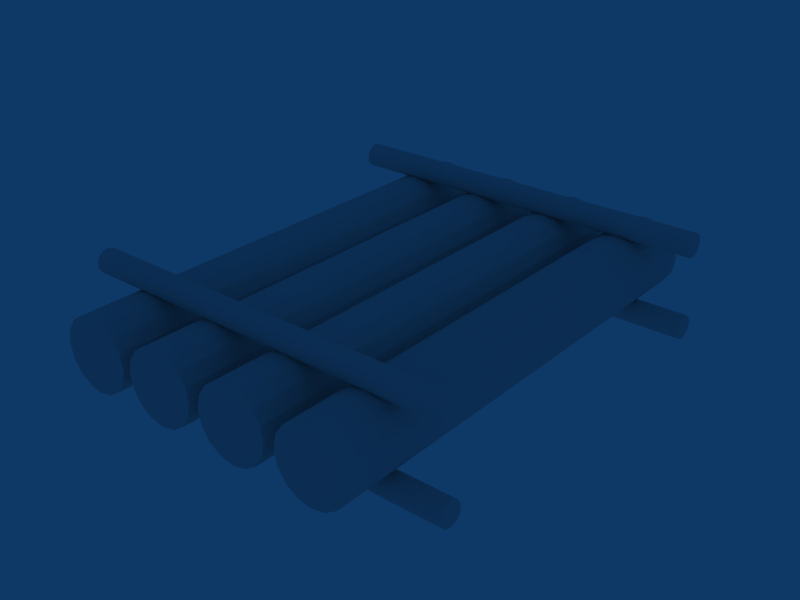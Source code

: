 # Source: raft.blend  (saved by Blender 2.42.0; exported with 4.5.12 LTS)
import bpy
from mathutils import Matrix  # noqa: F401  (used for matrix-valued properties, if any)

bpy.ops.wm.read_factory_settings(use_empty=True)
scene = bpy.context.scene
scene.name = 'Scene'

# ---- collections
col_collection_1 = bpy.data.collections.new('Collection 1'); scene.collection.children.link(col_collection_1)

# ---- world
world_world = bpy.data.worlds.new('World'); scene.world = world_world
world_world.color = (0.05656, 0.2208, 0.4)
world_world.use_sun_shadow = False
world_world.sun_shadow_jitter_overblur = 0.0
world_world.cycles.sampling_method = 'MANUAL'
world_world.cycles.sample_map_resolution = 256

# ---- meshes
me_cylinder_007 = bpy.data.meshes.new('Cylinder.007')
me_cylinder_007.from_pydata([(5.0, -0.5303, 0.5303), (5.0, -0.6929, 0.287), (5.0, -0.75, -1.144e-07), (5.0, -0.6929, -0.287), (5.0, -0.5303, -0.5303), (5.0, -0.287, -0.6929), (5.0, -3.318e-07, -0.75), (5.0, 0.287, -0.6929), (5.0, 0.5303, -0.5303), (5.0, 0.6929, -0.287), (5.0, 0.75, -7.266e-08), (5.0, 0.6929, 0.287), (5.0, 0.5303, 0.5303), (5.0, 0.287, 0.6929), (5.0, -7.073e-07, 0.75), (5.0, -0.287, 0.6929), (-5.0, -0.5303, 0.5303), (-5.0, -0.6929, 0.287), (-5.0, -0.75, -1.116e-06), (-5.0, -0.6929, -0.287), (-5.0, -0.5303, -0.5303), (-5.0, -0.287, -0.6929), (-5.0, 1.667e-06, -0.75), (-5.0, 0.287, -0.6929), (-5.0, 0.5303, -0.5303), (-5.0, 0.6929, -0.287), (-5.0, 0.75, 1.781e-06), (-5.0, 0.6929, 0.287), (-5.0, 0.5303, 0.5303), (-5.0, 0.287, 0.6929), (-5.0, -2.189e-06, 0.75), (-5.0, -0.287, 0.6929), (5.0, -2.186e-07, -8.16e-08), (-5.0, 2.186e-07, -1.472e-07)], [], [(32, 0, 1), (33, 17, 16), (32, 1, 2), (33, 18, 17), (32, 2, 3), (33, 19, 18), (32, 3, 4), (33, 20, 19), (32, 4, 5), (33, 21, 20), (32, 5, 6), (33, 22, 21), (32, 6, 7), (33, 23, 22), (32, 7, 8), (33, 24, 23), (32, 8, 9), (33, 25, 24), (32, 9, 10), (33, 26, 25), (32, 10, 11), (33, 27, 26), (32, 11, 12), (33, 28, 27), (32, 12, 13), (33, 29, 28), (32, 13, 14), (33, 30, 29), (32, 14, 15), (33, 31, 30), (15, 0, 32), (33, 16, 31), (0, 16, 17, 1), (1, 17, 18, 2), (2, 18, 19, 3), (3, 19, 20, 4), (4, 20, 21, 5), (5, 21, 22, 6), (6, 22, 23, 7), (7, 23, 24, 8), (8, 24, 25, 9), (9, 25, 26, 10), (10, 26, 27, 11), (11, 27, 28, 12), (12, 28, 29, 13), (13, 29, 30, 14), (14, 30, 31, 15), (16, 0, 15, 31)])
_uv = me_cylinder_007.uv_layers.new(name='UVMap')
_uv.uv.foreach_set('vector', [0.7502, 0.7533, 0.9239, 0.5796, 0.9772, 0.6593, 0.7472, 0.7502, 0.9712, 0.843, 0.9187, 0.9217, 0.7502, 0.7533, 0.9772, 0.6593, 0.9959, 0.7533, 0.7472, 0.7502, 0.9897, 0.7502, 0.9712, 0.843, 0.7502, 0.7533, 0.9959, 0.7533, 0.9772, 0.8473, 0.7472, 0.7502, 0.9712, 0.6574, 0.9897, 0.7502, 0.7502, 0.7533, 0.9772, 0.8473, 0.9239, 0.927, 0.7472, 0.7502, 0.9187, 0.5788, 0.9712, 0.6574, 0.7502, 0.7533, 0.9239, 0.927, 0.8443, 0.9803, 0.7472, 0.7502, 0.84, 0.5262, 0.9187, 0.5788, 0.7502, 0.7533, 0.8443, 0.9803, 0.7502, 0.999, 0.7472, 0.7502, 0.7472, 0.5078, 0.84, 0.5262, 0.7502, 0.7533, 0.7502, 0.999, 0.6562, 0.9803, 0.7472, 0.7502, 0.6544, 0.5262, 0.7472, 0.5078, 0.7502, 0.7533, 0.6562, 0.9803, 0.5765, 0.927, 0.7472, 0.7502, 0.5757, 0.5788, 0.6544, 0.5262, 0.7502, 0.7533, 0.5765, 0.927, 0.5233, 0.8473, 0.7472, 0.7502, 0.5232, 0.6574, 0.5757, 0.5788, 0.7502, 0.7533, 0.5233, 0.8473, 0.5046, 0.7533, 0.7472, 0.7502, 0.5047, 0.7502, 0.5232, 0.6574, 0.7502, 0.7533, 0.5046, 0.7533, 0.5233, 0.6593, 0.7472, 0.7502, 0.5232, 0.843, 0.5047, 0.7502, 0.7502, 0.7533, 0.5233, 0.6593, 0.5765, 0.5796, 0.7472, 0.7502, 0.5757, 0.9217, 0.5232, 0.843, 0.7502, 0.7533, 0.5765, 0.5796, 0.6562, 0.5263, 0.7472, 0.7502, 0.6544, 0.9743, 0.5757, 0.9217, 0.7502, 0.7533, 0.6562, 0.5263, 0.7502, 0.5076, 0.7472, 0.7502, 0.7472, 0.9927, 0.6544, 0.9743, 0.7502, 0.7533, 0.7502, 0.5076, 0.8443, 0.5263, 0.7472, 0.7502, 0.84, 0.9743, 0.7472, 0.9927, 0.8443, 0.5263, 0.9239, 0.5796, 0.7502, 0.7533, 0.7472, 0.7502, 0.9187, 0.9217, 0.84, 0.9743, 0.4316, 0.5068, 0.4316, 0.9885, 0.3991, 0.9885, 0.3991, 0.5068, 0.3991, 0.5068, 0.3991, 0.9885, 0.3666, 0.9885, 0.3666, 0.5068, 0.3666, 0.5068, 0.3666, 0.9885, 0.3341, 0.9885, 0.3341, 0.5068, 0.3341, 0.5068, 0.3341, 0.9885, 0.3016, 0.9885, 0.3016, 0.5068, 0.3016, 0.5068, 0.3016, 0.9885, 0.2691, 0.9885, 0.2691, 0.5068, 0.2691, 0.5068, 0.2691, 0.9885, 0.2366, 0.9885, 0.2366, 0.5068, 0.2366, 0.5068, 0.2366, 0.9885, 0.2041, 0.9885, 0.2041, 0.5068, 0.2041, 0.5068, 0.2041, 0.9885, 0.1716, 0.9885, 0.1716, 0.5068, 0.1716, 0.5068, 0.1716, 0.9885, 0.1391, 0.9885, 0.1391, 0.5068, 0.1391, 0.5068, 0.1391, 0.9885, 0.1066, 0.9885, 0.1066, 0.5068, 0.1066, 0.5068, 0.1066, 0.9885, 0.07405, 0.9885, 0.07405, 0.5068, 0.07405, 0.5068, 0.07405, 0.9885, 0.04155, 0.9885, 0.04155, 0.5068, 0.04155, 0.5068, 0.04155, 0.9885, 0.009052, 0.9885, 0.009051, 0.5068, 0.4269, 0.5074, 0.4269, 0.9878, 0.4632, 0.9878, 0.4632, 0.5074, 0.4966, 0.5068, 0.4966, 0.9885, 0.4641, 0.9885, 0.4641, 0.5068, 0.4316, 0.9885, 0.4316, 0.5068, 0.4641, 0.5068, 0.4641, 0.9885])
_ca = me_cylinder_007.color_attributes.new('Col', 'BYTE_COLOR', 'CORNER')
_ca.data.foreach_set('color', [1.0, 1.0, 1.0, 1.0, 1.0, 1.0, 1.0, 1.0, 1.0, 1.0, 1.0, 1.0, 1.0, 1.0, 1.0, 1.0, 1.0, 1.0, 1.0, 1.0, 1.0, 1.0, 1.0, 1.0, 1.0, 1.0, 1.0, 1.0, 1.0, 1.0, 1.0, 1.0, 1.0, 1.0, 1.0, 1.0, 1.0, 1.0, 1.0, 1.0, 1.0, 1.0, 1.0, 1.0, 1.0, 1.0, 1.0, 1.0, 1.0, 1.0, 1.0, 1.0, 1.0, 1.0, 1.0, 1.0, 1.0, 1.0, 1.0, 1.0, 1.0, 1.0, 1.0, 1.0, 1.0, 1.0, 1.0, 1.0, 1.0, 1.0, 1.0, 1.0, 1.0, 1.0, 1.0, 1.0, 1.0, 1.0, 1.0, 1.0, 1.0, 1.0, 1.0, 1.0, 1.0, 1.0, 1.0, 1.0, 1.0, 1.0, 1.0, 1.0, 1.0, 1.0, 1.0, 1.0, 1.0, 1.0, 1.0, 1.0, 1.0, 1.0, 1.0, 1.0, 1.0, 1.0, 1.0, 1.0, 1.0, 1.0, 1.0, 1.0, 1.0, 1.0, 1.0, 1.0, 1.0, 1.0, 1.0, 1.0, 1.0, 1.0, 1.0, 1.0, 1.0, 1.0, 1.0, 1.0, 1.0, 1.0, 1.0, 1.0, 1.0, 1.0, 1.0, 1.0, 1.0, 1.0, 1.0, 1.0, 1.0, 1.0, 1.0, 1.0, 1.0, 1.0, 1.0, 1.0, 1.0, 1.0, 1.0, 1.0, 1.0, 1.0, 1.0, 1.0, 1.0, 1.0, 1.0, 1.0, 1.0, 1.0, 1.0, 1.0, 1.0, 1.0, 1.0, 1.0, 1.0, 1.0, 1.0, 1.0, 1.0, 1.0, 1.0, 1.0, 1.0, 1.0, 1.0, 1.0, 1.0, 1.0, 1.0, 1.0, 1.0, 1.0, 1.0, 1.0, 1.0, 1.0, 1.0, 1.0, 1.0, 1.0, 1.0, 1.0, 1.0, 1.0, 1.0, 1.0, 1.0, 1.0, 1.0, 1.0, 1.0, 1.0, 1.0, 1.0, 1.0, 1.0, 1.0, 1.0, 1.0, 1.0, 1.0, 1.0, 1.0, 1.0, 1.0, 1.0, 1.0, 1.0, 1.0, 1.0, 1.0, 1.0, 1.0, 1.0, 1.0, 1.0, 1.0, 1.0, 1.0, 1.0, 1.0, 1.0, 1.0, 1.0, 1.0, 1.0, 1.0, 1.0, 1.0, 1.0, 1.0, 1.0, 1.0, 1.0, 1.0, 1.0, 1.0, 1.0, 1.0, 1.0, 1.0, 1.0, 1.0, 1.0, 1.0, 1.0, 1.0, 1.0, 1.0, 1.0, 1.0, 1.0, 1.0, 1.0, 1.0, 1.0, 1.0, 1.0, 1.0, 1.0, 1.0, 1.0, 1.0, 1.0, 1.0, 1.0, 1.0, 1.0, 1.0, 1.0, 1.0, 1.0, 1.0, 1.0, 1.0, 1.0, 1.0, 1.0, 1.0, 1.0, 1.0, 1.0, 1.0, 1.0, 1.0, 1.0, 1.0, 1.0, 1.0, 1.0, 1.0, 1.0, 1.0, 1.0, 1.0, 1.0, 1.0, 1.0, 1.0, 1.0, 1.0, 1.0, 1.0, 1.0, 1.0, 1.0, 1.0, 1.0, 1.0, 1.0, 1.0, 1.0, 1.0, 1.0, 1.0, 1.0, 1.0, 1.0, 1.0, 1.0, 1.0, 1.0, 1.0, 1.0, 1.0, 1.0, 1.0, 1.0, 1.0, 1.0, 1.0, 1.0, 1.0, 1.0, 1.0, 1.0, 1.0, 1.0, 1.0, 1.0, 1.0, 1.0, 1.0, 1.0, 1.0, 1.0, 1.0, 1.0, 1.0, 1.0, 1.0, 1.0, 1.0, 1.0, 1.0, 1.0, 1.0, 1.0, 1.0, 1.0, 1.0, 1.0, 1.0, 1.0, 1.0, 1.0, 1.0, 1.0, 1.0, 1.0, 1.0, 1.0, 1.0, 1.0, 1.0, 1.0, 1.0, 1.0, 1.0, 1.0, 1.0, 1.0, 1.0, 1.0, 1.0, 1.0, 1.0, 1.0, 1.0, 1.0, 1.0, 1.0, 1.0, 1.0, 1.0, 1.0, 1.0, 1.0, 1.0, 1.0, 1.0, 1.0, 1.0, 1.0, 1.0, 1.0, 1.0, 1.0, 1.0, 1.0, 1.0, 1.0, 1.0, 1.0, 1.0, 1.0, 1.0, 1.0, 1.0, 1.0, 1.0, 1.0, 1.0, 1.0, 1.0, 1.0, 1.0, 1.0, 1.0, 1.0, 1.0, 1.0, 1.0, 1.0, 1.0, 1.0, 1.0, 1.0, 1.0, 1.0, 1.0, 1.0, 1.0, 1.0, 1.0, 1.0, 1.0, 1.0, 1.0, 1.0, 1.0, 1.0, 1.0, 1.0, 1.0, 1.0, 1.0, 1.0, 1.0, 1.0, 1.0, 1.0, 1.0, 1.0, 1.0, 1.0, 1.0, 1.0, 1.0, 1.0, 1.0, 1.0, 1.0, 1.0, 1.0, 1.0, 1.0, 1.0, 1.0, 1.0, 1.0, 1.0, 1.0, 1.0, 1.0, 1.0, 1.0, 1.0, 1.0, 1.0, 1.0, 1.0, 1.0, 1.0, 1.0, 1.0, 1.0, 1.0, 1.0, 1.0, 1.0, 1.0, 1.0, 1.0, 1.0, 1.0, 1.0, 1.0, 1.0, 1.0, 1.0, 1.0, 1.0, 1.0, 1.0, 1.0, 1.0, 1.0, 1.0, 1.0, 1.0, 1.0, 1.0, 1.0, 1.0, 1.0, 1.0, 1.0, 1.0, 1.0, 1.0, 1.0, 1.0, 1.0, 1.0, 1.0, 1.0, 1.0, 1.0, 1.0, 1.0, 1.0, 1.0, 1.0, 1.0, 1.0, 1.0, 1.0, 1.0, 1.0, 1.0, 1.0, 1.0, 1.0, 1.0, 1.0, 1.0, 1.0, 1.0, 1.0, 1.0, 1.0, 1.0, 1.0, 1.0, 1.0, 1.0, 1.0, 1.0, 1.0, 1.0, 1.0, 1.0, 1.0, 1.0, 1.0, 1.0, 1.0, 1.0, 1.0, 1.0, 1.0, 1.0, 1.0, 1.0, 1.0, 1.0, 1.0, 1.0, 1.0, 1.0, 1.0, 1.0, 1.0, 1.0, 1.0, 1.0, 1.0, 1.0, 1.0, 1.0, 1.0, 1.0, 1.0, 1.0, 1.0, 1.0, 1.0, 1.0, 1.0, 1.0, 1.0, 1.0, 1.0, 1.0, 1.0, 1.0, 1.0, 1.0, 1.0, 1.0, 1.0, 1.0, 1.0, 1.0, 1.0])
me_cylinder_007.use_remesh_preserve_volume = False
me_cylinder_007.use_remesh_preserve_attributes = False
me_cylinder_007.use_mirror_vertex_groups = False
me_cylinder_007.update()
me_cylinder_006 = bpy.data.meshes.new('Cylinder.006')
me_cylinder_006.from_pydata([(5.0, -0.5303, 0.5303), (5.0, -0.6929, 0.287), (5.0, -0.75, -1.144e-07), (5.0, -0.6929, -0.287), (5.0, -0.5303, -0.5303), (5.0, -0.287, -0.6929), (5.0, -3.318e-07, -0.75), (5.0, 0.287, -0.6929), (5.0, 0.5303, -0.5303), (5.0, 0.6929, -0.287), (5.0, 0.75, -7.266e-08), (5.0, 0.6929, 0.287), (5.0, 0.5303, 0.5303), (5.0, 0.287, 0.6929), (5.0, -7.073e-07, 0.75), (5.0, -0.287, 0.6929), (-5.0, -0.5303, 0.5303), (-5.0, -0.6929, 0.287), (-5.0, -0.75, -1.116e-06), (-5.0, -0.6929, -0.287), (-5.0, -0.5303, -0.5303), (-5.0, -0.287, -0.6929), (-5.0, 1.667e-06, -0.75), (-5.0, 0.287, -0.6929), (-5.0, 0.5303, -0.5303), (-5.0, 0.6929, -0.287), (-5.0, 0.75, 1.781e-06), (-5.0, 0.6929, 0.287), (-5.0, 0.5303, 0.5303), (-5.0, 0.287, 0.6929), (-5.0, -2.189e-06, 0.75), (-5.0, -0.287, 0.6929), (5.0, -2.186e-07, -8.16e-08), (-5.0, 2.186e-07, -1.472e-07)], [], [(32, 0, 1), (33, 17, 16), (32, 1, 2), (33, 18, 17), (32, 2, 3), (33, 19, 18), (32, 3, 4), (33, 20, 19), (32, 4, 5), (33, 21, 20), (32, 5, 6), (33, 22, 21), (32, 6, 7), (33, 23, 22), (32, 7, 8), (33, 24, 23), (32, 8, 9), (33, 25, 24), (32, 9, 10), (33, 26, 25), (32, 10, 11), (33, 27, 26), (32, 11, 12), (33, 28, 27), (32, 12, 13), (33, 29, 28), (32, 13, 14), (33, 30, 29), (32, 14, 15), (33, 31, 30), (15, 0, 32), (33, 16, 31), (0, 16, 17, 1), (1, 17, 18, 2), (2, 18, 19, 3), (3, 19, 20, 4), (4, 20, 21, 5), (5, 21, 22, 6), (6, 22, 23, 7), (7, 23, 24, 8), (8, 24, 25, 9), (9, 25, 26, 10), (10, 26, 27, 11), (11, 27, 28, 12), (12, 28, 29, 13), (13, 29, 30, 14), (14, 30, 31, 15), (16, 0, 15, 31)])
_uv = me_cylinder_006.uv_layers.new(name='UVMap')
_uv.uv.foreach_set('vector', [0.7502, 0.7533, 0.9239, 0.5796, 0.9772, 0.6593, 0.7472, 0.7502, 0.9712, 0.843, 0.9187, 0.9217, 0.7502, 0.7533, 0.9772, 0.6593, 0.9959, 0.7533, 0.7472, 0.7502, 0.9897, 0.7502, 0.9712, 0.843, 0.7502, 0.7533, 0.9959, 0.7533, 0.9772, 0.8473, 0.7472, 0.7502, 0.9712, 0.6574, 0.9897, 0.7502, 0.7502, 0.7533, 0.9772, 0.8473, 0.9239, 0.927, 0.7472, 0.7502, 0.9187, 0.5788, 0.9712, 0.6574, 0.7502, 0.7533, 0.9239, 0.927, 0.8443, 0.9803, 0.7472, 0.7502, 0.84, 0.5262, 0.9187, 0.5788, 0.7502, 0.7533, 0.8443, 0.9803, 0.7502, 0.999, 0.7472, 0.7502, 0.7472, 0.5078, 0.84, 0.5262, 0.7502, 0.7533, 0.7502, 0.999, 0.6562, 0.9803, 0.7472, 0.7502, 0.6544, 0.5262, 0.7472, 0.5078, 0.7502, 0.7533, 0.6562, 0.9803, 0.5765, 0.927, 0.7472, 0.7502, 0.5757, 0.5788, 0.6544, 0.5262, 0.7502, 0.7533, 0.5765, 0.927, 0.5233, 0.8473, 0.7472, 0.7502, 0.5232, 0.6574, 0.5757, 0.5788, 0.7502, 0.7533, 0.5233, 0.8473, 0.5046, 0.7533, 0.7472, 0.7502, 0.5047, 0.7502, 0.5232, 0.6574, 0.7502, 0.7533, 0.5046, 0.7533, 0.5233, 0.6593, 0.7472, 0.7502, 0.5232, 0.843, 0.5047, 0.7502, 0.7502, 0.7533, 0.5233, 0.6593, 0.5765, 0.5796, 0.7472, 0.7502, 0.5757, 0.9217, 0.5232, 0.843, 0.7502, 0.7533, 0.5765, 0.5796, 0.6562, 0.5263, 0.7472, 0.7502, 0.6544, 0.9743, 0.5757, 0.9217, 0.7502, 0.7533, 0.6562, 0.5263, 0.7502, 0.5076, 0.7472, 0.7502, 0.7472, 0.9927, 0.6544, 0.9743, 0.7502, 0.7533, 0.7502, 0.5076, 0.8443, 0.5263, 0.7472, 0.7502, 0.84, 0.9743, 0.7472, 0.9927, 0.8443, 0.5263, 0.9239, 0.5796, 0.7502, 0.7533, 0.7472, 0.7502, 0.9187, 0.9217, 0.84, 0.9743, 0.4316, 0.5068, 0.4316, 0.9885, 0.3991, 0.9885, 0.3991, 0.5068, 0.3991, 0.5068, 0.3991, 0.9885, 0.3666, 0.9885, 0.3666, 0.5068, 0.3666, 0.5068, 0.3666, 0.9885, 0.3341, 0.9885, 0.3341, 0.5068, 0.3341, 0.5068, 0.3341, 0.9885, 0.3016, 0.9885, 0.3016, 0.5068, 0.3016, 0.5068, 0.3016, 0.9885, 0.2691, 0.9885, 0.2691, 0.5068, 0.2691, 0.5068, 0.2691, 0.9885, 0.2366, 0.9885, 0.2366, 0.5068, 0.2366, 0.5068, 0.2366, 0.9885, 0.2041, 0.9885, 0.2041, 0.5068, 0.2041, 0.5068, 0.2041, 0.9885, 0.1716, 0.9885, 0.1716, 0.5068, 0.1716, 0.5068, 0.1716, 0.9885, 0.1391, 0.9885, 0.1391, 0.5068, 0.1391, 0.5068, 0.1391, 0.9885, 0.1066, 0.9885, 0.1066, 0.5068, 0.1066, 0.5068, 0.1066, 0.9885, 0.07405, 0.9885, 0.07405, 0.5068, 0.07405, 0.5068, 0.07405, 0.9885, 0.04155, 0.9885, 0.04155, 0.5068, 0.04155, 0.5068, 0.04155, 0.9885, 0.009052, 0.9885, 0.009051, 0.5068, 0.4269, 0.5074, 0.4269, 0.9878, 0.4632, 0.9878, 0.4632, 0.5074, 0.4966, 0.5068, 0.4966, 0.9885, 0.4641, 0.9885, 0.4641, 0.5068, 0.4316, 0.9885, 0.4316, 0.5068, 0.4641, 0.5068, 0.4641, 0.9885])
_ca = me_cylinder_006.color_attributes.new('Col', 'BYTE_COLOR', 'CORNER')
_ca.data.foreach_set('color', [1.0, 1.0, 1.0, 1.0, 1.0, 1.0, 1.0, 1.0, 1.0, 1.0, 1.0, 1.0, 1.0, 1.0, 1.0, 1.0, 1.0, 1.0, 1.0, 1.0, 1.0, 1.0, 1.0, 1.0, 1.0, 1.0, 1.0, 1.0, 1.0, 1.0, 1.0, 1.0, 1.0, 1.0, 1.0, 1.0, 1.0, 1.0, 1.0, 1.0, 1.0, 1.0, 1.0, 1.0, 1.0, 1.0, 1.0, 1.0, 1.0, 1.0, 1.0, 1.0, 1.0, 1.0, 1.0, 1.0, 1.0, 1.0, 1.0, 1.0, 1.0, 1.0, 1.0, 1.0, 1.0, 1.0, 1.0, 1.0, 1.0, 1.0, 1.0, 1.0, 1.0, 1.0, 1.0, 1.0, 1.0, 1.0, 1.0, 1.0, 1.0, 1.0, 1.0, 1.0, 1.0, 1.0, 1.0, 1.0, 1.0, 1.0, 1.0, 1.0, 1.0, 1.0, 1.0, 1.0, 1.0, 1.0, 1.0, 1.0, 1.0, 1.0, 1.0, 1.0, 1.0, 1.0, 1.0, 1.0, 1.0, 1.0, 1.0, 1.0, 1.0, 1.0, 1.0, 1.0, 1.0, 1.0, 1.0, 1.0, 1.0, 1.0, 1.0, 1.0, 1.0, 1.0, 1.0, 1.0, 1.0, 1.0, 1.0, 1.0, 1.0, 1.0, 1.0, 1.0, 1.0, 1.0, 1.0, 1.0, 1.0, 1.0, 1.0, 1.0, 1.0, 1.0, 1.0, 1.0, 1.0, 1.0, 1.0, 1.0, 1.0, 1.0, 1.0, 1.0, 1.0, 1.0, 1.0, 1.0, 1.0, 1.0, 1.0, 1.0, 1.0, 1.0, 1.0, 1.0, 1.0, 1.0, 1.0, 1.0, 1.0, 1.0, 1.0, 1.0, 1.0, 1.0, 1.0, 1.0, 1.0, 1.0, 1.0, 1.0, 1.0, 1.0, 1.0, 1.0, 1.0, 1.0, 1.0, 1.0, 1.0, 1.0, 1.0, 1.0, 1.0, 1.0, 1.0, 1.0, 1.0, 1.0, 1.0, 1.0, 1.0, 1.0, 1.0, 1.0, 1.0, 1.0, 1.0, 1.0, 1.0, 1.0, 1.0, 1.0, 1.0, 1.0, 1.0, 1.0, 1.0, 1.0, 1.0, 1.0, 1.0, 1.0, 1.0, 1.0, 1.0, 1.0, 1.0, 1.0, 1.0, 1.0, 1.0, 1.0, 1.0, 1.0, 1.0, 1.0, 1.0, 1.0, 1.0, 1.0, 1.0, 1.0, 1.0, 1.0, 1.0, 1.0, 1.0, 1.0, 1.0, 1.0, 1.0, 1.0, 1.0, 1.0, 1.0, 1.0, 1.0, 1.0, 1.0, 1.0, 1.0, 1.0, 1.0, 1.0, 1.0, 1.0, 1.0, 1.0, 1.0, 1.0, 1.0, 1.0, 1.0, 1.0, 1.0, 1.0, 1.0, 1.0, 1.0, 1.0, 1.0, 1.0, 1.0, 1.0, 1.0, 1.0, 1.0, 1.0, 1.0, 1.0, 1.0, 1.0, 1.0, 1.0, 1.0, 1.0, 1.0, 1.0, 1.0, 1.0, 1.0, 1.0, 1.0, 1.0, 1.0, 1.0, 1.0, 1.0, 1.0, 1.0, 1.0, 1.0, 1.0, 1.0, 1.0, 1.0, 1.0, 1.0, 1.0, 1.0, 1.0, 1.0, 1.0, 1.0, 1.0, 1.0, 1.0, 1.0, 1.0, 1.0, 1.0, 1.0, 1.0, 1.0, 1.0, 1.0, 1.0, 1.0, 1.0, 1.0, 1.0, 1.0, 1.0, 1.0, 1.0, 1.0, 1.0, 1.0, 1.0, 1.0, 1.0, 1.0, 1.0, 1.0, 1.0, 1.0, 1.0, 1.0, 1.0, 1.0, 1.0, 1.0, 1.0, 1.0, 1.0, 1.0, 1.0, 1.0, 1.0, 1.0, 1.0, 1.0, 1.0, 1.0, 1.0, 1.0, 1.0, 1.0, 1.0, 1.0, 1.0, 1.0, 1.0, 1.0, 1.0, 1.0, 1.0, 1.0, 1.0, 1.0, 1.0, 1.0, 1.0, 1.0, 1.0, 1.0, 1.0, 1.0, 1.0, 1.0, 1.0, 1.0, 1.0, 1.0, 1.0, 1.0, 1.0, 1.0, 1.0, 1.0, 1.0, 1.0, 1.0, 1.0, 1.0, 1.0, 1.0, 1.0, 1.0, 1.0, 1.0, 1.0, 1.0, 1.0, 1.0, 1.0, 1.0, 1.0, 1.0, 1.0, 1.0, 1.0, 1.0, 1.0, 1.0, 1.0, 1.0, 1.0, 1.0, 1.0, 1.0, 1.0, 1.0, 1.0, 1.0, 1.0, 1.0, 1.0, 1.0, 1.0, 1.0, 1.0, 1.0, 1.0, 1.0, 1.0, 1.0, 1.0, 1.0, 1.0, 1.0, 1.0, 1.0, 1.0, 1.0, 1.0, 1.0, 1.0, 1.0, 1.0, 1.0, 1.0, 1.0, 1.0, 1.0, 1.0, 1.0, 1.0, 1.0, 1.0, 1.0, 1.0, 1.0, 1.0, 1.0, 1.0, 1.0, 1.0, 1.0, 1.0, 1.0, 1.0, 1.0, 1.0, 1.0, 1.0, 1.0, 1.0, 1.0, 1.0, 1.0, 1.0, 1.0, 1.0, 1.0, 1.0, 1.0, 1.0, 1.0, 1.0, 1.0, 1.0, 1.0, 1.0, 1.0, 1.0, 1.0, 1.0, 1.0, 1.0, 1.0, 1.0, 1.0, 1.0, 1.0, 1.0, 1.0, 1.0, 1.0, 1.0, 1.0, 1.0, 1.0, 1.0, 1.0, 1.0, 1.0, 1.0, 1.0, 1.0, 1.0, 1.0, 1.0, 1.0, 1.0, 1.0, 1.0, 1.0, 1.0, 1.0, 1.0, 1.0, 1.0, 1.0, 1.0, 1.0, 1.0, 1.0, 1.0, 1.0, 1.0, 1.0, 1.0, 1.0, 1.0, 1.0, 1.0, 1.0, 1.0, 1.0, 1.0, 1.0, 1.0, 1.0, 1.0, 1.0, 1.0, 1.0, 1.0, 1.0, 1.0, 1.0, 1.0, 1.0, 1.0, 1.0, 1.0, 1.0, 1.0, 1.0, 1.0, 1.0, 1.0, 1.0, 1.0, 1.0, 1.0, 1.0, 1.0, 1.0, 1.0, 1.0, 1.0, 1.0, 1.0, 1.0, 1.0, 1.0, 1.0, 1.0, 1.0, 1.0, 1.0, 1.0, 1.0, 1.0, 1.0, 1.0, 1.0, 1.0, 1.0, 1.0, 1.0, 1.0, 1.0, 1.0, 1.0, 1.0, 1.0, 1.0, 1.0, 1.0, 1.0, 1.0, 1.0, 1.0])
me_cylinder_006.use_remesh_preserve_volume = False
me_cylinder_006.use_remesh_preserve_attributes = False
me_cylinder_006.use_mirror_vertex_groups = False
me_cylinder_006.update()
me_cylinder_005 = bpy.data.meshes.new('Cylinder.005')
me_cylinder_005.from_pydata([(5.0, -0.5303, 0.5303), (5.0, -0.6929, 0.287), (5.0, -0.75, -1.144e-07), (5.0, -0.6929, -0.287), (5.0, -0.5303, -0.5303), (5.0, -0.287, -0.6929), (5.0, -3.318e-07, -0.75), (5.0, 0.287, -0.6929), (5.0, 0.5303, -0.5303), (5.0, 0.6929, -0.287), (5.0, 0.75, -7.266e-08), (5.0, 0.6929, 0.287), (5.0, 0.5303, 0.5303), (5.0, 0.287, 0.6929), (5.0, -7.073e-07, 0.75), (5.0, -0.287, 0.6929), (-5.0, -0.5303, 0.5303), (-5.0, -0.6929, 0.287), (-5.0, -0.75, -1.116e-06), (-5.0, -0.6929, -0.287), (-5.0, -0.5303, -0.5303), (-5.0, -0.287, -0.6929), (-5.0, 1.667e-06, -0.75), (-5.0, 0.287, -0.6929), (-5.0, 0.5303, -0.5303), (-5.0, 0.6929, -0.287), (-5.0, 0.75, 1.781e-06), (-5.0, 0.6929, 0.287), (-5.0, 0.5303, 0.5303), (-5.0, 0.287, 0.6929), (-5.0, -2.189e-06, 0.75), (-5.0, -0.287, 0.6929), (5.0, -2.186e-07, -8.16e-08), (-5.0, 2.186e-07, -1.472e-07)], [], [(32, 0, 1), (33, 17, 16), (32, 1, 2), (33, 18, 17), (32, 2, 3), (33, 19, 18), (32, 3, 4), (33, 20, 19), (32, 4, 5), (33, 21, 20), (32, 5, 6), (33, 22, 21), (32, 6, 7), (33, 23, 22), (32, 7, 8), (33, 24, 23), (32, 8, 9), (33, 25, 24), (32, 9, 10), (33, 26, 25), (32, 10, 11), (33, 27, 26), (32, 11, 12), (33, 28, 27), (32, 12, 13), (33, 29, 28), (32, 13, 14), (33, 30, 29), (32, 14, 15), (33, 31, 30), (15, 0, 32), (33, 16, 31), (0, 16, 17, 1), (1, 17, 18, 2), (2, 18, 19, 3), (3, 19, 20, 4), (4, 20, 21, 5), (5, 21, 22, 6), (6, 22, 23, 7), (7, 23, 24, 8), (8, 24, 25, 9), (9, 25, 26, 10), (10, 26, 27, 11), (11, 27, 28, 12), (12, 28, 29, 13), (13, 29, 30, 14), (14, 30, 31, 15), (16, 0, 15, 31)])
_uv = me_cylinder_005.uv_layers.new(name='UVMap')
_uv.uv.foreach_set('vector', [0.7502, 0.7533, 0.9239, 0.5796, 0.9772, 0.6593, 0.7472, 0.7502, 0.9712, 0.843, 0.9187, 0.9217, 0.7502, 0.7533, 0.9772, 0.6593, 0.9959, 0.7533, 0.7472, 0.7502, 0.9897, 0.7502, 0.9712, 0.843, 0.7502, 0.7533, 0.9959, 0.7533, 0.9772, 0.8473, 0.7472, 0.7502, 0.9712, 0.6574, 0.9897, 0.7502, 0.7502, 0.7533, 0.9772, 0.8473, 0.9239, 0.927, 0.7472, 0.7502, 0.9187, 0.5788, 0.9712, 0.6574, 0.7502, 0.7533, 0.9239, 0.927, 0.8443, 0.9803, 0.7472, 0.7502, 0.84, 0.5262, 0.9187, 0.5788, 0.7502, 0.7533, 0.8443, 0.9803, 0.7502, 0.999, 0.7472, 0.7502, 0.7472, 0.5078, 0.84, 0.5262, 0.7502, 0.7533, 0.7502, 0.999, 0.6562, 0.9803, 0.7472, 0.7502, 0.6544, 0.5262, 0.7472, 0.5078, 0.7502, 0.7533, 0.6562, 0.9803, 0.5765, 0.927, 0.7472, 0.7502, 0.5757, 0.5788, 0.6544, 0.5262, 0.7502, 0.7533, 0.5765, 0.927, 0.5233, 0.8473, 0.7472, 0.7502, 0.5232, 0.6574, 0.5757, 0.5788, 0.7502, 0.7533, 0.5233, 0.8473, 0.5046, 0.7533, 0.7472, 0.7502, 0.5047, 0.7502, 0.5232, 0.6574, 0.7502, 0.7533, 0.5046, 0.7533, 0.5233, 0.6593, 0.7472, 0.7502, 0.5232, 0.843, 0.5047, 0.7502, 0.7502, 0.7533, 0.5233, 0.6593, 0.5765, 0.5796, 0.7472, 0.7502, 0.5757, 0.9217, 0.5232, 0.843, 0.7502, 0.7533, 0.5765, 0.5796, 0.6562, 0.5263, 0.7472, 0.7502, 0.6544, 0.9743, 0.5757, 0.9217, 0.7502, 0.7533, 0.6562, 0.5263, 0.7502, 0.5076, 0.7472, 0.7502, 0.7472, 0.9927, 0.6544, 0.9743, 0.7502, 0.7533, 0.7502, 0.5076, 0.8443, 0.5263, 0.7472, 0.7502, 0.84, 0.9743, 0.7472, 0.9927, 0.8443, 0.5263, 0.9239, 0.5796, 0.7502, 0.7533, 0.7472, 0.7502, 0.9187, 0.9217, 0.84, 0.9743, 0.4316, 0.5068, 0.4316, 0.9885, 0.3991, 0.9885, 0.3991, 0.5068, 0.3991, 0.5068, 0.3991, 0.9885, 0.3666, 0.9885, 0.3666, 0.5068, 0.3666, 0.5068, 0.3666, 0.9885, 0.3341, 0.9885, 0.3341, 0.5068, 0.3341, 0.5068, 0.3341, 0.9885, 0.3016, 0.9885, 0.3016, 0.5068, 0.3016, 0.5068, 0.3016, 0.9885, 0.2691, 0.9885, 0.2691, 0.5068, 0.2691, 0.5068, 0.2691, 0.9885, 0.2366, 0.9885, 0.2366, 0.5068, 0.2366, 0.5068, 0.2366, 0.9885, 0.2041, 0.9885, 0.2041, 0.5068, 0.2041, 0.5068, 0.2041, 0.9885, 0.1716, 0.9885, 0.1716, 0.5068, 0.1716, 0.5068, 0.1716, 0.9885, 0.1391, 0.9885, 0.1391, 0.5068, 0.1391, 0.5068, 0.1391, 0.9885, 0.1066, 0.9885, 0.1066, 0.5068, 0.1066, 0.5068, 0.1066, 0.9885, 0.07405, 0.9885, 0.07405, 0.5068, 0.07405, 0.5068, 0.07405, 0.9885, 0.04155, 0.9885, 0.04155, 0.5068, 0.04155, 0.5068, 0.04155, 0.9885, 0.009052, 0.9885, 0.009051, 0.5068, 0.4269, 0.5074, 0.4269, 0.9878, 0.4632, 0.9878, 0.4632, 0.5074, 0.4966, 0.5068, 0.4966, 0.9885, 0.4641, 0.9885, 0.4641, 0.5068, 0.4316, 0.9885, 0.4316, 0.5068, 0.4641, 0.5068, 0.4641, 0.9885])
_ca = me_cylinder_005.color_attributes.new('Col', 'BYTE_COLOR', 'CORNER')
_ca.data.foreach_set('color', [1.0, 1.0, 1.0, 1.0, 1.0, 1.0, 1.0, 1.0, 1.0, 1.0, 1.0, 1.0, 1.0, 1.0, 1.0, 1.0, 1.0, 1.0, 1.0, 1.0, 1.0, 1.0, 1.0, 1.0, 1.0, 1.0, 1.0, 1.0, 1.0, 1.0, 1.0, 1.0, 1.0, 1.0, 1.0, 1.0, 1.0, 1.0, 1.0, 1.0, 1.0, 1.0, 1.0, 1.0, 1.0, 1.0, 1.0, 1.0, 1.0, 1.0, 1.0, 1.0, 1.0, 1.0, 1.0, 1.0, 1.0, 1.0, 1.0, 1.0, 1.0, 1.0, 1.0, 1.0, 1.0, 1.0, 1.0, 1.0, 1.0, 1.0, 1.0, 1.0, 1.0, 1.0, 1.0, 1.0, 1.0, 1.0, 1.0, 1.0, 1.0, 1.0, 1.0, 1.0, 1.0, 1.0, 1.0, 1.0, 1.0, 1.0, 1.0, 1.0, 1.0, 1.0, 1.0, 1.0, 1.0, 1.0, 1.0, 1.0, 1.0, 1.0, 1.0, 1.0, 1.0, 1.0, 1.0, 1.0, 1.0, 1.0, 1.0, 1.0, 1.0, 1.0, 1.0, 1.0, 1.0, 1.0, 1.0, 1.0, 1.0, 1.0, 1.0, 1.0, 1.0, 1.0, 1.0, 1.0, 1.0, 1.0, 1.0, 1.0, 1.0, 1.0, 1.0, 1.0, 1.0, 1.0, 1.0, 1.0, 1.0, 1.0, 1.0, 1.0, 1.0, 1.0, 1.0, 1.0, 1.0, 1.0, 1.0, 1.0, 1.0, 1.0, 1.0, 1.0, 1.0, 1.0, 1.0, 1.0, 1.0, 1.0, 1.0, 1.0, 1.0, 1.0, 1.0, 1.0, 1.0, 1.0, 1.0, 1.0, 1.0, 1.0, 1.0, 1.0, 1.0, 1.0, 1.0, 1.0, 1.0, 1.0, 1.0, 1.0, 1.0, 1.0, 1.0, 1.0, 1.0, 1.0, 1.0, 1.0, 1.0, 1.0, 1.0, 1.0, 1.0, 1.0, 1.0, 1.0, 1.0, 1.0, 1.0, 1.0, 1.0, 1.0, 1.0, 1.0, 1.0, 1.0, 1.0, 1.0, 1.0, 1.0, 1.0, 1.0, 1.0, 1.0, 1.0, 1.0, 1.0, 1.0, 1.0, 1.0, 1.0, 1.0, 1.0, 1.0, 1.0, 1.0, 1.0, 1.0, 1.0, 1.0, 1.0, 1.0, 1.0, 1.0, 1.0, 1.0, 1.0, 1.0, 1.0, 1.0, 1.0, 1.0, 1.0, 1.0, 1.0, 1.0, 1.0, 1.0, 1.0, 1.0, 1.0, 1.0, 1.0, 1.0, 1.0, 1.0, 1.0, 1.0, 1.0, 1.0, 1.0, 1.0, 1.0, 1.0, 1.0, 1.0, 1.0, 1.0, 1.0, 1.0, 1.0, 1.0, 1.0, 1.0, 1.0, 1.0, 1.0, 1.0, 1.0, 1.0, 1.0, 1.0, 1.0, 1.0, 1.0, 1.0, 1.0, 1.0, 1.0, 1.0, 1.0, 1.0, 1.0, 1.0, 1.0, 1.0, 1.0, 1.0, 1.0, 1.0, 1.0, 1.0, 1.0, 1.0, 1.0, 1.0, 1.0, 1.0, 1.0, 1.0, 1.0, 1.0, 1.0, 1.0, 1.0, 1.0, 1.0, 1.0, 1.0, 1.0, 1.0, 1.0, 1.0, 1.0, 1.0, 1.0, 1.0, 1.0, 1.0, 1.0, 1.0, 1.0, 1.0, 1.0, 1.0, 1.0, 1.0, 1.0, 1.0, 1.0, 1.0, 1.0, 1.0, 1.0, 1.0, 1.0, 1.0, 1.0, 1.0, 1.0, 1.0, 1.0, 1.0, 1.0, 1.0, 1.0, 1.0, 1.0, 1.0, 1.0, 1.0, 1.0, 1.0, 1.0, 1.0, 1.0, 1.0, 1.0, 1.0, 1.0, 1.0, 1.0, 1.0, 1.0, 1.0, 1.0, 1.0, 1.0, 1.0, 1.0, 1.0, 1.0, 1.0, 1.0, 1.0, 1.0, 1.0, 1.0, 1.0, 1.0, 1.0, 1.0, 1.0, 1.0, 1.0, 1.0, 1.0, 1.0, 1.0, 1.0, 1.0, 1.0, 1.0, 1.0, 1.0, 1.0, 1.0, 1.0, 1.0, 1.0, 1.0, 1.0, 1.0, 1.0, 1.0, 1.0, 1.0, 1.0, 1.0, 1.0, 1.0, 1.0, 1.0, 1.0, 1.0, 1.0, 1.0, 1.0, 1.0, 1.0, 1.0, 1.0, 1.0, 1.0, 1.0, 1.0, 1.0, 1.0, 1.0, 1.0, 1.0, 1.0, 1.0, 1.0, 1.0, 1.0, 1.0, 1.0, 1.0, 1.0, 1.0, 1.0, 1.0, 1.0, 1.0, 1.0, 1.0, 1.0, 1.0, 1.0, 1.0, 1.0, 1.0, 1.0, 1.0, 1.0, 1.0, 1.0, 1.0, 1.0, 1.0, 1.0, 1.0, 1.0, 1.0, 1.0, 1.0, 1.0, 1.0, 1.0, 1.0, 1.0, 1.0, 1.0, 1.0, 1.0, 1.0, 1.0, 1.0, 1.0, 1.0, 1.0, 1.0, 1.0, 1.0, 1.0, 1.0, 1.0, 1.0, 1.0, 1.0, 1.0, 1.0, 1.0, 1.0, 1.0, 1.0, 1.0, 1.0, 1.0, 1.0, 1.0, 1.0, 1.0, 1.0, 1.0, 1.0, 1.0, 1.0, 1.0, 1.0, 1.0, 1.0, 1.0, 1.0, 1.0, 1.0, 1.0, 1.0, 1.0, 1.0, 1.0, 1.0, 1.0, 1.0, 1.0, 1.0, 1.0, 1.0, 1.0, 1.0, 1.0, 1.0, 1.0, 1.0, 1.0, 1.0, 1.0, 1.0, 1.0, 1.0, 1.0, 1.0, 1.0, 1.0, 1.0, 1.0, 1.0, 1.0, 1.0, 1.0, 1.0, 1.0, 1.0, 1.0, 1.0, 1.0, 1.0, 1.0, 1.0, 1.0, 1.0, 1.0, 1.0, 1.0, 1.0, 1.0, 1.0, 1.0, 1.0, 1.0, 1.0, 1.0, 1.0, 1.0, 1.0, 1.0, 1.0, 1.0, 1.0, 1.0, 1.0, 1.0, 1.0, 1.0, 1.0, 1.0, 1.0, 1.0, 1.0, 1.0, 1.0, 1.0, 1.0, 1.0, 1.0, 1.0, 1.0, 1.0, 1.0, 1.0, 1.0, 1.0, 1.0, 1.0, 1.0, 1.0, 1.0, 1.0, 1.0, 1.0, 1.0, 1.0, 1.0, 1.0, 1.0, 1.0, 1.0, 1.0, 1.0, 1.0, 1.0, 1.0, 1.0, 1.0, 1.0])
me_cylinder_005.use_remesh_preserve_volume = False
me_cylinder_005.use_remesh_preserve_attributes = False
me_cylinder_005.use_mirror_vertex_groups = False
me_cylinder_005.update()
me_cylinder_004 = bpy.data.meshes.new('Cylinder.004')
me_cylinder_004.from_pydata([(5.0, -0.5303, 0.5303), (5.0, -0.6929, 0.287), (5.0, -0.75, -1.144e-07), (5.0, -0.6929, -0.287), (5.0, -0.5303, -0.5303), (5.0, -0.287, -0.6929), (5.0, -3.318e-07, -0.75), (5.0, 0.287, -0.6929), (5.0, 0.5303, -0.5303), (5.0, 0.6929, -0.287), (5.0, 0.75, -7.266e-08), (5.0, 0.6929, 0.287), (5.0, 0.5303, 0.5303), (5.0, 0.287, 0.6929), (5.0, -7.073e-07, 0.75), (5.0, -0.287, 0.6929), (-5.0, -0.5303, 0.5303), (-5.0, -0.6929, 0.287), (-5.0, -0.75, -1.116e-06), (-5.0, -0.6929, -0.287), (-5.0, -0.5303, -0.5303), (-5.0, -0.287, -0.6929), (-5.0, 1.667e-06, -0.75), (-5.0, 0.287, -0.6929), (-5.0, 0.5303, -0.5303), (-5.0, 0.6929, -0.287), (-5.0, 0.75, 1.781e-06), (-5.0, 0.6929, 0.287), (-5.0, 0.5303, 0.5303), (-5.0, 0.287, 0.6929), (-5.0, -2.189e-06, 0.75), (-5.0, -0.287, 0.6929), (5.0, -2.186e-07, -8.16e-08), (-5.0, 2.186e-07, -1.472e-07)], [], [(32, 0, 1), (33, 17, 16), (32, 1, 2), (33, 18, 17), (32, 2, 3), (33, 19, 18), (32, 3, 4), (33, 20, 19), (32, 4, 5), (33, 21, 20), (32, 5, 6), (33, 22, 21), (32, 6, 7), (33, 23, 22), (32, 7, 8), (33, 24, 23), (32, 8, 9), (33, 25, 24), (32, 9, 10), (33, 26, 25), (32, 10, 11), (33, 27, 26), (32, 11, 12), (33, 28, 27), (32, 12, 13), (33, 29, 28), (32, 13, 14), (33, 30, 29), (32, 14, 15), (33, 31, 30), (15, 0, 32), (33, 16, 31), (0, 16, 17, 1), (1, 17, 18, 2), (2, 18, 19, 3), (3, 19, 20, 4), (4, 20, 21, 5), (5, 21, 22, 6), (6, 22, 23, 7), (7, 23, 24, 8), (8, 24, 25, 9), (9, 25, 26, 10), (10, 26, 27, 11), (11, 27, 28, 12), (12, 28, 29, 13), (13, 29, 30, 14), (14, 30, 31, 15), (16, 0, 15, 31)])
_uv = me_cylinder_004.uv_layers.new(name='UVMap')
_uv.uv.foreach_set('vector', [0.7502, 0.7533, 0.9239, 0.5796, 0.9772, 0.6593, 0.7472, 0.7502, 0.9712, 0.843, 0.9187, 0.9217, 0.7502, 0.7533, 0.9772, 0.6593, 0.9959, 0.7533, 0.7472, 0.7502, 0.9897, 0.7502, 0.9712, 0.843, 0.7502, 0.7533, 0.9959, 0.7533, 0.9772, 0.8473, 0.7472, 0.7502, 0.9712, 0.6574, 0.9897, 0.7502, 0.7502, 0.7533, 0.9772, 0.8473, 0.9239, 0.927, 0.7472, 0.7502, 0.9187, 0.5788, 0.9712, 0.6574, 0.7502, 0.7533, 0.9239, 0.927, 0.8443, 0.9803, 0.7472, 0.7502, 0.84, 0.5262, 0.9187, 0.5788, 0.7502, 0.7533, 0.8443, 0.9803, 0.7502, 0.999, 0.7472, 0.7502, 0.7472, 0.5078, 0.84, 0.5262, 0.7502, 0.7533, 0.7502, 0.999, 0.6562, 0.9803, 0.7472, 0.7502, 0.6544, 0.5262, 0.7472, 0.5078, 0.7502, 0.7533, 0.6562, 0.9803, 0.5765, 0.927, 0.7472, 0.7502, 0.5757, 0.5788, 0.6544, 0.5262, 0.7502, 0.7533, 0.5765, 0.927, 0.5233, 0.8473, 0.7472, 0.7502, 0.5232, 0.6574, 0.5757, 0.5788, 0.7502, 0.7533, 0.5233, 0.8473, 0.5046, 0.7533, 0.7472, 0.7502, 0.5047, 0.7502, 0.5232, 0.6574, 0.7502, 0.7533, 0.5046, 0.7533, 0.5233, 0.6593, 0.7472, 0.7502, 0.5232, 0.843, 0.5047, 0.7502, 0.7502, 0.7533, 0.5233, 0.6593, 0.5765, 0.5796, 0.7472, 0.7502, 0.5757, 0.9217, 0.5232, 0.843, 0.7502, 0.7533, 0.5765, 0.5796, 0.6562, 0.5263, 0.7472, 0.7502, 0.6544, 0.9743, 0.5757, 0.9217, 0.7502, 0.7533, 0.6562, 0.5263, 0.7502, 0.5076, 0.7472, 0.7502, 0.7472, 0.9927, 0.6544, 0.9743, 0.7502, 0.7533, 0.7502, 0.5076, 0.8443, 0.5263, 0.7472, 0.7502, 0.84, 0.9743, 0.7472, 0.9927, 0.8443, 0.5263, 0.9239, 0.5796, 0.7502, 0.7533, 0.7472, 0.7502, 0.9187, 0.9217, 0.84, 0.9743, 0.4316, 0.5068, 0.4316, 0.9885, 0.3991, 0.9885, 0.3991, 0.5068, 0.3991, 0.5068, 0.3991, 0.9885, 0.3666, 0.9885, 0.3666, 0.5068, 0.3666, 0.5068, 0.3666, 0.9885, 0.3341, 0.9885, 0.3341, 0.5068, 0.3341, 0.5068, 0.3341, 0.9885, 0.3016, 0.9885, 0.3016, 0.5068, 0.3016, 0.5068, 0.3016, 0.9885, 0.2691, 0.9885, 0.2691, 0.5068, 0.2691, 0.5068, 0.2691, 0.9885, 0.2366, 0.9885, 0.2366, 0.5068, 0.2366, 0.5068, 0.2366, 0.9885, 0.2041, 0.9885, 0.2041, 0.5068, 0.2041, 0.5068, 0.2041, 0.9885, 0.1716, 0.9885, 0.1716, 0.5068, 0.1716, 0.5068, 0.1716, 0.9885, 0.1391, 0.9885, 0.1391, 0.5068, 0.1391, 0.5068, 0.1391, 0.9885, 0.1066, 0.9885, 0.1066, 0.5068, 0.1066, 0.5068, 0.1066, 0.9885, 0.07405, 0.9885, 0.07405, 0.5068, 0.07405, 0.5068, 0.07405, 0.9885, 0.04155, 0.9885, 0.04155, 0.5068, 0.04155, 0.5068, 0.04155, 0.9885, 0.009052, 0.9885, 0.009051, 0.5068, 0.4269, 0.5074, 0.4269, 0.9878, 0.4632, 0.9878, 0.4632, 0.5074, 0.4966, 0.5068, 0.4966, 0.9885, 0.4641, 0.9885, 0.4641, 0.5068, 0.4316, 0.9885, 0.4316, 0.5068, 0.4641, 0.5068, 0.4641, 0.9885])
_ca = me_cylinder_004.color_attributes.new('Col', 'BYTE_COLOR', 'CORNER')
_ca.data.foreach_set('color', [1.0, 1.0, 1.0, 1.0, 1.0, 1.0, 1.0, 1.0, 1.0, 1.0, 1.0, 1.0, 1.0, 1.0, 1.0, 1.0, 1.0, 1.0, 1.0, 1.0, 1.0, 1.0, 1.0, 1.0, 1.0, 1.0, 1.0, 1.0, 1.0, 1.0, 1.0, 1.0, 1.0, 1.0, 1.0, 1.0, 1.0, 1.0, 1.0, 1.0, 1.0, 1.0, 1.0, 1.0, 1.0, 1.0, 1.0, 1.0, 1.0, 1.0, 1.0, 1.0, 1.0, 1.0, 1.0, 1.0, 1.0, 1.0, 1.0, 1.0, 1.0, 1.0, 1.0, 1.0, 1.0, 1.0, 1.0, 1.0, 1.0, 1.0, 1.0, 1.0, 1.0, 1.0, 1.0, 1.0, 1.0, 1.0, 1.0, 1.0, 1.0, 1.0, 1.0, 1.0, 1.0, 1.0, 1.0, 1.0, 1.0, 1.0, 1.0, 1.0, 1.0, 1.0, 1.0, 1.0, 1.0, 1.0, 1.0, 1.0, 1.0, 1.0, 1.0, 1.0, 1.0, 1.0, 1.0, 1.0, 1.0, 1.0, 1.0, 1.0, 1.0, 1.0, 1.0, 1.0, 1.0, 1.0, 1.0, 1.0, 1.0, 1.0, 1.0, 1.0, 1.0, 1.0, 1.0, 1.0, 1.0, 1.0, 1.0, 1.0, 1.0, 1.0, 1.0, 1.0, 1.0, 1.0, 1.0, 1.0, 1.0, 1.0, 1.0, 1.0, 1.0, 1.0, 1.0, 1.0, 1.0, 1.0, 1.0, 1.0, 1.0, 1.0, 1.0, 1.0, 1.0, 1.0, 1.0, 1.0, 1.0, 1.0, 1.0, 1.0, 1.0, 1.0, 1.0, 1.0, 1.0, 1.0, 1.0, 1.0, 1.0, 1.0, 1.0, 1.0, 1.0, 1.0, 1.0, 1.0, 1.0, 1.0, 1.0, 1.0, 1.0, 1.0, 1.0, 1.0, 1.0, 1.0, 1.0, 1.0, 1.0, 1.0, 1.0, 1.0, 1.0, 1.0, 1.0, 1.0, 1.0, 1.0, 1.0, 1.0, 1.0, 1.0, 1.0, 1.0, 1.0, 1.0, 1.0, 1.0, 1.0, 1.0, 1.0, 1.0, 1.0, 1.0, 1.0, 1.0, 1.0, 1.0, 1.0, 1.0, 1.0, 1.0, 1.0, 1.0, 1.0, 1.0, 1.0, 1.0, 1.0, 1.0, 1.0, 1.0, 1.0, 1.0, 1.0, 1.0, 1.0, 1.0, 1.0, 1.0, 1.0, 1.0, 1.0, 1.0, 1.0, 1.0, 1.0, 1.0, 1.0, 1.0, 1.0, 1.0, 1.0, 1.0, 1.0, 1.0, 1.0, 1.0, 1.0, 1.0, 1.0, 1.0, 1.0, 1.0, 1.0, 1.0, 1.0, 1.0, 1.0, 1.0, 1.0, 1.0, 1.0, 1.0, 1.0, 1.0, 1.0, 1.0, 1.0, 1.0, 1.0, 1.0, 1.0, 1.0, 1.0, 1.0, 1.0, 1.0, 1.0, 1.0, 1.0, 1.0, 1.0, 1.0, 1.0, 1.0, 1.0, 1.0, 1.0, 1.0, 1.0, 1.0, 1.0, 1.0, 1.0, 1.0, 1.0, 1.0, 1.0, 1.0, 1.0, 1.0, 1.0, 1.0, 1.0, 1.0, 1.0, 1.0, 1.0, 1.0, 1.0, 1.0, 1.0, 1.0, 1.0, 1.0, 1.0, 1.0, 1.0, 1.0, 1.0, 1.0, 1.0, 1.0, 1.0, 1.0, 1.0, 1.0, 1.0, 1.0, 1.0, 1.0, 1.0, 1.0, 1.0, 1.0, 1.0, 1.0, 1.0, 1.0, 1.0, 1.0, 1.0, 1.0, 1.0, 1.0, 1.0, 1.0, 1.0, 1.0, 1.0, 1.0, 1.0, 1.0, 1.0, 1.0, 1.0, 1.0, 1.0, 1.0, 1.0, 1.0, 1.0, 1.0, 1.0, 1.0, 1.0, 1.0, 1.0, 1.0, 1.0, 1.0, 1.0, 1.0, 1.0, 1.0, 1.0, 1.0, 1.0, 1.0, 1.0, 1.0, 1.0, 1.0, 1.0, 1.0, 1.0, 1.0, 1.0, 1.0, 1.0, 1.0, 1.0, 1.0, 1.0, 1.0, 1.0, 1.0, 1.0, 1.0, 1.0, 1.0, 1.0, 1.0, 1.0, 1.0, 1.0, 1.0, 1.0, 1.0, 1.0, 1.0, 1.0, 1.0, 1.0, 1.0, 1.0, 1.0, 1.0, 1.0, 1.0, 1.0, 1.0, 1.0, 1.0, 1.0, 1.0, 1.0, 1.0, 1.0, 1.0, 1.0, 1.0, 1.0, 1.0, 1.0, 1.0, 1.0, 1.0, 1.0, 1.0, 1.0, 1.0, 1.0, 1.0, 1.0, 1.0, 1.0, 1.0, 1.0, 1.0, 1.0, 1.0, 1.0, 1.0, 1.0, 1.0, 1.0, 1.0, 1.0, 1.0, 1.0, 1.0, 1.0, 1.0, 1.0, 1.0, 1.0, 1.0, 1.0, 1.0, 1.0, 1.0, 1.0, 1.0, 1.0, 1.0, 1.0, 1.0, 1.0, 1.0, 1.0, 1.0, 1.0, 1.0, 1.0, 1.0, 1.0, 1.0, 1.0, 1.0, 1.0, 1.0, 1.0, 1.0, 1.0, 1.0, 1.0, 1.0, 1.0, 1.0, 1.0, 1.0, 1.0, 1.0, 1.0, 1.0, 1.0, 1.0, 1.0, 1.0, 1.0, 1.0, 1.0, 1.0, 1.0, 1.0, 1.0, 1.0, 1.0, 1.0, 1.0, 1.0, 1.0, 1.0, 1.0, 1.0, 1.0, 1.0, 1.0, 1.0, 1.0, 1.0, 1.0, 1.0, 1.0, 1.0, 1.0, 1.0, 1.0, 1.0, 1.0, 1.0, 1.0, 1.0, 1.0, 1.0, 1.0, 1.0, 1.0, 1.0, 1.0, 1.0, 1.0, 1.0, 1.0, 1.0, 1.0, 1.0, 1.0, 1.0, 1.0, 1.0, 1.0, 1.0, 1.0, 1.0, 1.0, 1.0, 1.0, 1.0, 1.0, 1.0, 1.0, 1.0, 1.0, 1.0, 1.0, 1.0, 1.0, 1.0, 1.0, 1.0, 1.0, 1.0, 1.0, 1.0, 1.0, 1.0, 1.0, 1.0, 1.0, 1.0, 1.0, 1.0, 1.0, 1.0, 1.0, 1.0, 1.0, 1.0, 1.0, 1.0, 1.0, 1.0, 1.0, 1.0, 1.0, 1.0, 1.0, 1.0, 1.0, 1.0, 1.0, 1.0, 1.0, 1.0, 1.0, 1.0, 1.0, 1.0, 1.0, 1.0, 1.0, 1.0, 1.0])
me_cylinder_004.use_remesh_preserve_volume = False
me_cylinder_004.use_remesh_preserve_attributes = False
me_cylinder_004.use_mirror_vertex_groups = False
me_cylinder_004.update()
me_cylinder_003 = bpy.data.meshes.new('Cylinder.003')
me_cylinder_003.from_pydata([(0.7071, 1.0, 0.7071), (0.9239, 1.0, 0.3827), (1.0, 1.0, -1.525e-07), (0.9239, 1.0, -0.3827), (0.7071, 1.0, -0.7071), (0.3827, 1.0, -0.9239), (1.51e-07, 1.0, -1.0), (-0.3827, 1.0, -0.9239), (-0.7071, 1.0, -0.7071), (-0.9239, 1.0, -0.3827), (-1.0, 1.0, -9.688e-08), (-0.9239, 1.0, 0.3827), (-0.7071, 1.0, 0.7071), (-0.3827, 1.0, 0.9239), (6.517e-07, 1.0, 1.0), (0.3827, 1.0, 0.9239), (0.7071, -1.0, 0.7071), (0.9239, -1.0, 0.3827), (1.0, -1.0, -1.488e-06), (0.9239, -1.0, -0.3827), (0.7071, -1.0, -0.7071), (0.3827, -1.0, -0.9239), (-1.931e-06, -1.0, -1.0), (-0.3827, -1.0, -0.9239), (-0.7071, -1.0, -0.7071), (-0.9239, -1.0, -0.3827), (-1.0, -1.0, 2.375e-06), (-0.9239, -1.0, 0.3827), (-0.7071, -1.0, 0.7071), (-0.3827, -1.0, 0.9239), (3.211e-06, -1.0, 1.0), (0.3827, -1.0, 0.9239), (0.0, 1.0, -1.088e-07), (0.0, -1.0, -1.962e-07)], [], [(32, 0, 1), (33, 17, 16), (32, 1, 2), (33, 18, 17), (32, 2, 3), (33, 19, 18), (32, 3, 4), (33, 20, 19), (32, 4, 5), (33, 21, 20), (32, 5, 6), (33, 22, 21), (32, 6, 7), (33, 23, 22), (32, 7, 8), (33, 24, 23), (32, 8, 9), (33, 25, 24), (32, 9, 10), (33, 26, 25), (32, 10, 11), (33, 27, 26), (32, 11, 12), (33, 28, 27), (32, 12, 13), (33, 29, 28), (32, 13, 14), (33, 30, 29), (32, 14, 15), (33, 31, 30), (15, 0, 32), (33, 16, 31), (0, 16, 17, 1), (1, 17, 18, 2), (2, 18, 19, 3), (3, 19, 20, 4), (4, 20, 21, 5), (5, 21, 22, 6), (6, 22, 23, 7), (7, 23, 24, 8), (8, 24, 25, 9), (9, 25, 26, 10), (10, 26, 27, 11), (11, 27, 28, 12), (12, 28, 29, 13), (13, 29, 30, 14), (14, 30, 31, 15), (16, 0, 15, 31)])
_uv = me_cylinder_003.uv_layers.new(name='UVMap')
_uv.uv.foreach_set('vector', [0.7502, 0.7533, 0.9239, 0.5796, 0.9772, 0.6593, 0.7472, 0.7502, 0.9712, 0.843, 0.9187, 0.9217, 0.7502, 0.7533, 0.9772, 0.6593, 0.9959, 0.7533, 0.7472, 0.7502, 0.9897, 0.7502, 0.9712, 0.843, 0.7502, 0.7533, 0.9959, 0.7533, 0.9772, 0.8473, 0.7472, 0.7502, 0.9712, 0.6574, 0.9897, 0.7502, 0.7502, 0.7533, 0.9772, 0.8473, 0.9239, 0.927, 0.7472, 0.7502, 0.9187, 0.5788, 0.9712, 0.6574, 0.7502, 0.7533, 0.9239, 0.927, 0.8443, 0.9803, 0.7472, 0.7502, 0.84, 0.5262, 0.9187, 0.5788, 0.7502, 0.7533, 0.8443, 0.9803, 0.7502, 0.999, 0.7472, 0.7502, 0.7472, 0.5078, 0.84, 0.5262, 0.7502, 0.7533, 0.7502, 0.999, 0.6562, 0.9803, 0.7472, 0.7502, 0.6544, 0.5262, 0.7472, 0.5078, 0.7502, 0.7533, 0.6562, 0.9803, 0.5765, 0.927, 0.7472, 0.7502, 0.5757, 0.5788, 0.6544, 0.5262, 0.7502, 0.7533, 0.5765, 0.927, 0.5233, 0.8473, 0.7472, 0.7502, 0.5232, 0.6574, 0.5757, 0.5788, 0.7502, 0.7533, 0.5233, 0.8473, 0.5046, 0.7533, 0.7472, 0.7502, 0.5047, 0.7502, 0.5232, 0.6574, 0.7502, 0.7533, 0.5046, 0.7533, 0.5233, 0.6593, 0.7472, 0.7502, 0.5232, 0.843, 0.5047, 0.7502, 0.7502, 0.7533, 0.5233, 0.6593, 0.5765, 0.5796, 0.7472, 0.7502, 0.5757, 0.9217, 0.5232, 0.843, 0.7502, 0.7533, 0.5765, 0.5796, 0.6562, 0.5263, 0.7472, 0.7502, 0.6544, 0.9743, 0.5757, 0.9217, 0.7502, 0.7533, 0.6562, 0.5263, 0.7502, 0.5076, 0.7472, 0.7502, 0.7472, 0.9927, 0.6544, 0.9743, 0.7502, 0.7533, 0.7502, 0.5076, 0.8443, 0.5263, 0.7472, 0.7502, 0.84, 0.9743, 0.7472, 0.9927, 0.8443, 0.5263, 0.9239, 0.5796, 0.7502, 0.7533, 0.7472, 0.7502, 0.9187, 0.9217, 0.84, 0.9743, 0.4316, 0.5068, 0.4316, 0.9885, 0.3991, 0.9885, 0.3991, 0.5068, 0.3991, 0.5068, 0.3991, 0.9885, 0.3666, 0.9885, 0.3666, 0.5068, 0.3666, 0.5068, 0.3666, 0.9885, 0.3341, 0.9885, 0.3341, 0.5068, 0.3341, 0.5068, 0.3341, 0.9885, 0.3016, 0.9885, 0.3016, 0.5068, 0.3016, 0.5068, 0.3016, 0.9885, 0.2691, 0.9885, 0.2691, 0.5068, 0.2691, 0.5068, 0.2691, 0.9885, 0.2366, 0.9885, 0.2366, 0.5068, 0.2366, 0.5068, 0.2366, 0.9885, 0.2041, 0.9885, 0.2041, 0.5068, 0.2041, 0.5068, 0.2041, 0.9885, 0.1716, 0.9885, 0.1716, 0.5068, 0.1716, 0.5068, 0.1716, 0.9885, 0.1391, 0.9885, 0.1391, 0.5068, 0.1391, 0.5068, 0.1391, 0.9885, 0.1066, 0.9885, 0.1066, 0.5068, 0.1066, 0.5068, 0.1066, 0.9885, 0.07405, 0.9885, 0.07405, 0.5068, 0.07405, 0.5068, 0.07405, 0.9885, 0.04155, 0.9885, 0.04155, 0.5068, 0.04155, 0.5068, 0.04155, 0.9885, 0.009052, 0.9885, 0.009051, 0.5068, 0.4269, 0.5074, 0.4269, 0.9878, 0.4632, 0.9878, 0.4632, 0.5074, 0.4966, 0.5068, 0.4966, 0.9885, 0.4641, 0.9885, 0.4641, 0.5068, 0.4316, 0.9885, 0.4316, 0.5068, 0.4641, 0.5068, 0.4641, 0.9885])
_ca = me_cylinder_003.color_attributes.new('Col', 'BYTE_COLOR', 'CORNER')
_ca.data.foreach_set('color', [1.0, 1.0, 1.0, 1.0, 1.0, 1.0, 1.0, 1.0, 1.0, 1.0, 1.0, 1.0, 1.0, 1.0, 1.0, 1.0, 1.0, 1.0, 1.0, 1.0, 1.0, 1.0, 1.0, 1.0, 1.0, 1.0, 1.0, 1.0, 1.0, 1.0, 1.0, 1.0, 1.0, 1.0, 1.0, 1.0, 1.0, 1.0, 1.0, 1.0, 1.0, 1.0, 1.0, 1.0, 1.0, 1.0, 1.0, 1.0, 1.0, 1.0, 1.0, 1.0, 1.0, 1.0, 1.0, 1.0, 1.0, 1.0, 1.0, 1.0, 1.0, 1.0, 1.0, 1.0, 1.0, 1.0, 1.0, 1.0, 1.0, 1.0, 1.0, 1.0, 1.0, 1.0, 1.0, 1.0, 1.0, 1.0, 1.0, 1.0, 1.0, 1.0, 1.0, 1.0, 1.0, 1.0, 1.0, 1.0, 1.0, 1.0, 1.0, 1.0, 1.0, 1.0, 1.0, 1.0, 1.0, 1.0, 1.0, 1.0, 1.0, 1.0, 1.0, 1.0, 1.0, 1.0, 1.0, 1.0, 1.0, 1.0, 1.0, 1.0, 1.0, 1.0, 1.0, 1.0, 1.0, 1.0, 1.0, 1.0, 1.0, 1.0, 1.0, 1.0, 1.0, 1.0, 1.0, 1.0, 1.0, 1.0, 1.0, 1.0, 1.0, 1.0, 1.0, 1.0, 1.0, 1.0, 1.0, 1.0, 1.0, 1.0, 1.0, 1.0, 1.0, 1.0, 1.0, 1.0, 1.0, 1.0, 1.0, 1.0, 1.0, 1.0, 1.0, 1.0, 1.0, 1.0, 1.0, 1.0, 1.0, 1.0, 1.0, 1.0, 1.0, 1.0, 1.0, 1.0, 1.0, 1.0, 1.0, 1.0, 1.0, 1.0, 1.0, 1.0, 1.0, 1.0, 1.0, 1.0, 1.0, 1.0, 1.0, 1.0, 1.0, 1.0, 1.0, 1.0, 1.0, 1.0, 1.0, 1.0, 1.0, 1.0, 1.0, 1.0, 1.0, 1.0, 1.0, 1.0, 1.0, 1.0, 1.0, 1.0, 1.0, 1.0, 1.0, 1.0, 1.0, 1.0, 1.0, 1.0, 1.0, 1.0, 1.0, 1.0, 1.0, 1.0, 1.0, 1.0, 1.0, 1.0, 1.0, 1.0, 1.0, 1.0, 1.0, 1.0, 1.0, 1.0, 1.0, 1.0, 1.0, 1.0, 1.0, 1.0, 1.0, 1.0, 1.0, 1.0, 1.0, 1.0, 1.0, 1.0, 1.0, 1.0, 1.0, 1.0, 1.0, 1.0, 1.0, 1.0, 1.0, 1.0, 1.0, 1.0, 1.0, 1.0, 1.0, 1.0, 1.0, 1.0, 1.0, 1.0, 1.0, 1.0, 1.0, 1.0, 1.0, 1.0, 1.0, 1.0, 1.0, 1.0, 1.0, 1.0, 1.0, 1.0, 1.0, 1.0, 1.0, 1.0, 1.0, 1.0, 1.0, 1.0, 1.0, 1.0, 1.0, 1.0, 1.0, 1.0, 1.0, 1.0, 1.0, 1.0, 1.0, 1.0, 1.0, 1.0, 1.0, 1.0, 1.0, 1.0, 1.0, 1.0, 1.0, 1.0, 1.0, 1.0, 1.0, 1.0, 1.0, 1.0, 1.0, 1.0, 1.0, 1.0, 1.0, 1.0, 1.0, 1.0, 1.0, 1.0, 1.0, 1.0, 1.0, 1.0, 1.0, 1.0, 1.0, 1.0, 1.0, 1.0, 1.0, 1.0, 1.0, 1.0, 1.0, 1.0, 1.0, 1.0, 1.0, 1.0, 1.0, 1.0, 1.0, 1.0, 1.0, 1.0, 1.0, 1.0, 1.0, 1.0, 1.0, 1.0, 1.0, 1.0, 1.0, 1.0, 1.0, 1.0, 1.0, 1.0, 1.0, 1.0, 1.0, 1.0, 1.0, 1.0, 1.0, 1.0, 1.0, 1.0, 1.0, 1.0, 1.0, 1.0, 1.0, 1.0, 1.0, 1.0, 1.0, 1.0, 1.0, 1.0, 1.0, 1.0, 1.0, 1.0, 1.0, 1.0, 1.0, 1.0, 1.0, 1.0, 1.0, 1.0, 1.0, 1.0, 1.0, 1.0, 1.0, 1.0, 1.0, 1.0, 1.0, 1.0, 1.0, 1.0, 1.0, 1.0, 1.0, 1.0, 1.0, 1.0, 1.0, 1.0, 1.0, 1.0, 1.0, 1.0, 1.0, 1.0, 1.0, 1.0, 1.0, 1.0, 1.0, 1.0, 1.0, 1.0, 1.0, 1.0, 1.0, 1.0, 1.0, 1.0, 1.0, 1.0, 1.0, 1.0, 1.0, 1.0, 1.0, 1.0, 1.0, 1.0, 1.0, 1.0, 1.0, 1.0, 1.0, 1.0, 1.0, 1.0, 1.0, 1.0, 1.0, 1.0, 1.0, 1.0, 1.0, 1.0, 1.0, 1.0, 1.0, 1.0, 1.0, 1.0, 1.0, 1.0, 1.0, 1.0, 1.0, 1.0, 1.0, 1.0, 1.0, 1.0, 1.0, 1.0, 1.0, 1.0, 1.0, 1.0, 1.0, 1.0, 1.0, 1.0, 1.0, 1.0, 1.0, 1.0, 1.0, 1.0, 1.0, 1.0, 1.0, 1.0, 1.0, 1.0, 1.0, 1.0, 1.0, 1.0, 1.0, 1.0, 1.0, 1.0, 1.0, 1.0, 1.0, 1.0, 1.0, 1.0, 1.0, 1.0, 1.0, 1.0, 1.0, 1.0, 1.0, 1.0, 1.0, 1.0, 1.0, 1.0, 1.0, 1.0, 1.0, 1.0, 1.0, 1.0, 1.0, 1.0, 1.0, 1.0, 1.0, 1.0, 1.0, 1.0, 1.0, 1.0, 1.0, 1.0, 1.0, 1.0, 1.0, 1.0, 1.0, 1.0, 1.0, 1.0, 1.0, 1.0, 1.0, 1.0, 1.0, 1.0, 1.0, 1.0, 1.0, 1.0, 1.0, 1.0, 1.0, 1.0, 1.0, 1.0, 1.0, 1.0, 1.0, 1.0, 1.0, 1.0, 1.0, 1.0, 1.0, 1.0, 1.0, 1.0, 1.0, 1.0, 1.0, 1.0, 1.0, 1.0, 1.0, 1.0, 1.0, 1.0, 1.0, 1.0, 1.0, 1.0, 1.0, 1.0, 1.0, 1.0, 1.0, 1.0, 1.0, 1.0, 1.0, 1.0, 1.0, 1.0, 1.0, 1.0, 1.0, 1.0, 1.0, 1.0, 1.0, 1.0, 1.0, 1.0, 1.0, 1.0, 1.0, 1.0, 1.0, 1.0, 1.0, 1.0, 1.0, 1.0, 1.0, 1.0, 1.0, 1.0, 1.0, 1.0, 1.0, 1.0, 1.0, 1.0, 1.0, 1.0])
me_cylinder_003.use_remesh_preserve_volume = False
me_cylinder_003.use_remesh_preserve_attributes = False
me_cylinder_003.use_mirror_vertex_groups = False
me_cylinder_003.update()
me_cylinder_002 = bpy.data.meshes.new('Cylinder.002')
me_cylinder_002.from_pydata([(0.7071, 1.0, 0.7071), (0.9239, 1.0, 0.3827), (1.0, 1.0, -1.525e-07), (0.9239, 1.0, -0.3827), (0.7071, 1.0, -0.7071), (0.3827, 1.0, -0.9239), (1.51e-07, 1.0, -1.0), (-0.3827, 1.0, -0.9239), (-0.7071, 1.0, -0.7071), (-0.9239, 1.0, -0.3827), (-1.0, 1.0, -9.688e-08), (-0.9239, 1.0, 0.3827), (-0.7071, 1.0, 0.7071), (-0.3827, 1.0, 0.9239), (6.517e-07, 1.0, 1.0), (0.3827, 1.0, 0.9239), (0.7071, -1.0, 0.7071), (0.9239, -1.0, 0.3827), (1.0, -1.0, -1.488e-06), (0.9239, -1.0, -0.3827), (0.7071, -1.0, -0.7071), (0.3827, -1.0, -0.9239), (-1.931e-06, -1.0, -1.0), (-0.3827, -1.0, -0.9239), (-0.7071, -1.0, -0.7071), (-0.9239, -1.0, -0.3827), (-1.0, -1.0, 2.375e-06), (-0.9239, -1.0, 0.3827), (-0.7071, -1.0, 0.7071), (-0.3827, -1.0, 0.9239), (3.211e-06, -1.0, 1.0), (0.3827, -1.0, 0.9239), (0.0, 1.0, -1.088e-07), (0.0, -1.0, -1.962e-07)], [], [(32, 0, 1), (33, 17, 16), (32, 1, 2), (33, 18, 17), (32, 2, 3), (33, 19, 18), (32, 3, 4), (33, 20, 19), (32, 4, 5), (33, 21, 20), (32, 5, 6), (33, 22, 21), (32, 6, 7), (33, 23, 22), (32, 7, 8), (33, 24, 23), (32, 8, 9), (33, 25, 24), (32, 9, 10), (33, 26, 25), (32, 10, 11), (33, 27, 26), (32, 11, 12), (33, 28, 27), (32, 12, 13), (33, 29, 28), (32, 13, 14), (33, 30, 29), (32, 14, 15), (33, 31, 30), (15, 0, 32), (33, 16, 31), (0, 16, 17, 1), (1, 17, 18, 2), (2, 18, 19, 3), (3, 19, 20, 4), (4, 20, 21, 5), (5, 21, 22, 6), (6, 22, 23, 7), (7, 23, 24, 8), (8, 24, 25, 9), (9, 25, 26, 10), (10, 26, 27, 11), (11, 27, 28, 12), (12, 28, 29, 13), (13, 29, 30, 14), (14, 30, 31, 15), (16, 0, 15, 31)])
_uv = me_cylinder_002.uv_layers.new(name='UVMap')
_uv.uv.foreach_set('vector', [0.7502, 0.7533, 0.9239, 0.5796, 0.9772, 0.6593, 0.7472, 0.7502, 0.9712, 0.843, 0.9187, 0.9217, 0.7502, 0.7533, 0.9772, 0.6593, 0.9959, 0.7533, 0.7472, 0.7502, 0.9897, 0.7502, 0.9712, 0.843, 0.7502, 0.7533, 0.9959, 0.7533, 0.9772, 0.8473, 0.7472, 0.7502, 0.9712, 0.6574, 0.9897, 0.7502, 0.7502, 0.7533, 0.9772, 0.8473, 0.9239, 0.927, 0.7472, 0.7502, 0.9187, 0.5788, 0.9712, 0.6574, 0.7502, 0.7533, 0.9239, 0.927, 0.8443, 0.9803, 0.7472, 0.7502, 0.84, 0.5262, 0.9187, 0.5788, 0.7502, 0.7533, 0.8443, 0.9803, 0.7502, 0.999, 0.7472, 0.7502, 0.7472, 0.5078, 0.84, 0.5262, 0.7502, 0.7533, 0.7502, 0.999, 0.6562, 0.9803, 0.7472, 0.7502, 0.6544, 0.5262, 0.7472, 0.5078, 0.7502, 0.7533, 0.6562, 0.9803, 0.5765, 0.927, 0.7472, 0.7502, 0.5757, 0.5788, 0.6544, 0.5262, 0.7502, 0.7533, 0.5765, 0.927, 0.5233, 0.8473, 0.7472, 0.7502, 0.5232, 0.6574, 0.5757, 0.5788, 0.7502, 0.7533, 0.5233, 0.8473, 0.5046, 0.7533, 0.7472, 0.7502, 0.5047, 0.7502, 0.5232, 0.6574, 0.7502, 0.7533, 0.5046, 0.7533, 0.5233, 0.6593, 0.7472, 0.7502, 0.5232, 0.843, 0.5047, 0.7502, 0.7502, 0.7533, 0.5233, 0.6593, 0.5765, 0.5796, 0.7472, 0.7502, 0.5757, 0.9217, 0.5232, 0.843, 0.7502, 0.7533, 0.5765, 0.5796, 0.6562, 0.5263, 0.7472, 0.7502, 0.6544, 0.9743, 0.5757, 0.9217, 0.7502, 0.7533, 0.6562, 0.5263, 0.7502, 0.5076, 0.7472, 0.7502, 0.7472, 0.9927, 0.6544, 0.9743, 0.7502, 0.7533, 0.7502, 0.5076, 0.8443, 0.5263, 0.7472, 0.7502, 0.84, 0.9743, 0.7472, 0.9927, 0.8443, 0.5263, 0.9239, 0.5796, 0.7502, 0.7533, 0.7472, 0.7502, 0.9187, 0.9217, 0.84, 0.9743, 0.4316, 0.5068, 0.4316, 0.9885, 0.3991, 0.9885, 0.3991, 0.5068, 0.3991, 0.5068, 0.3991, 0.9885, 0.3666, 0.9885, 0.3666, 0.5068, 0.3666, 0.5068, 0.3666, 0.9885, 0.3341, 0.9885, 0.3341, 0.5068, 0.3341, 0.5068, 0.3341, 0.9885, 0.3016, 0.9885, 0.3016, 0.5068, 0.3016, 0.5068, 0.3016, 0.9885, 0.2691, 0.9885, 0.2691, 0.5068, 0.2691, 0.5068, 0.2691, 0.9885, 0.2366, 0.9885, 0.2366, 0.5068, 0.2366, 0.5068, 0.2366, 0.9885, 0.2041, 0.9885, 0.2041, 0.5068, 0.2041, 0.5068, 0.2041, 0.9885, 0.1716, 0.9885, 0.1716, 0.5068, 0.1716, 0.5068, 0.1716, 0.9885, 0.1391, 0.9885, 0.1391, 0.5068, 0.1391, 0.5068, 0.1391, 0.9885, 0.1066, 0.9885, 0.1066, 0.5068, 0.1066, 0.5068, 0.1066, 0.9885, 0.07405, 0.9885, 0.07405, 0.5068, 0.07405, 0.5068, 0.07405, 0.9885, 0.04155, 0.9885, 0.04155, 0.5068, 0.04155, 0.5068, 0.04155, 0.9885, 0.009052, 0.9885, 0.009051, 0.5068, 0.4269, 0.5074, 0.4269, 0.9878, 0.4632, 0.9878, 0.4632, 0.5074, 0.4966, 0.5068, 0.4966, 0.9885, 0.4641, 0.9885, 0.4641, 0.5068, 0.4316, 0.9885, 0.4316, 0.5068, 0.4641, 0.5068, 0.4641, 0.9885])
_ca = me_cylinder_002.color_attributes.new('Col', 'BYTE_COLOR', 'CORNER')
_ca.data.foreach_set('color', [1.0, 1.0, 1.0, 1.0, 1.0, 1.0, 1.0, 1.0, 1.0, 1.0, 1.0, 1.0, 1.0, 1.0, 1.0, 1.0, 1.0, 1.0, 1.0, 1.0, 1.0, 1.0, 1.0, 1.0, 1.0, 1.0, 1.0, 1.0, 1.0, 1.0, 1.0, 1.0, 1.0, 1.0, 1.0, 1.0, 1.0, 1.0, 1.0, 1.0, 1.0, 1.0, 1.0, 1.0, 1.0, 1.0, 1.0, 1.0, 1.0, 1.0, 1.0, 1.0, 1.0, 1.0, 1.0, 1.0, 1.0, 1.0, 1.0, 1.0, 1.0, 1.0, 1.0, 1.0, 1.0, 1.0, 1.0, 1.0, 1.0, 1.0, 1.0, 1.0, 1.0, 1.0, 1.0, 1.0, 1.0, 1.0, 1.0, 1.0, 1.0, 1.0, 1.0, 1.0, 1.0, 1.0, 1.0, 1.0, 1.0, 1.0, 1.0, 1.0, 1.0, 1.0, 1.0, 1.0, 1.0, 1.0, 1.0, 1.0, 1.0, 1.0, 1.0, 1.0, 1.0, 1.0, 1.0, 1.0, 1.0, 1.0, 1.0, 1.0, 1.0, 1.0, 1.0, 1.0, 1.0, 1.0, 1.0, 1.0, 1.0, 1.0, 1.0, 1.0, 1.0, 1.0, 1.0, 1.0, 1.0, 1.0, 1.0, 1.0, 1.0, 1.0, 1.0, 1.0, 1.0, 1.0, 1.0, 1.0, 1.0, 1.0, 1.0, 1.0, 1.0, 1.0, 1.0, 1.0, 1.0, 1.0, 1.0, 1.0, 1.0, 1.0, 1.0, 1.0, 1.0, 1.0, 1.0, 1.0, 1.0, 1.0, 1.0, 1.0, 1.0, 1.0, 1.0, 1.0, 1.0, 1.0, 1.0, 1.0, 1.0, 1.0, 1.0, 1.0, 1.0, 1.0, 1.0, 1.0, 1.0, 1.0, 1.0, 1.0, 1.0, 1.0, 1.0, 1.0, 1.0, 1.0, 1.0, 1.0, 1.0, 1.0, 1.0, 1.0, 1.0, 1.0, 1.0, 1.0, 1.0, 1.0, 1.0, 1.0, 1.0, 1.0, 1.0, 1.0, 1.0, 1.0, 1.0, 1.0, 1.0, 1.0, 1.0, 1.0, 1.0, 1.0, 1.0, 1.0, 1.0, 1.0, 1.0, 1.0, 1.0, 1.0, 1.0, 1.0, 1.0, 1.0, 1.0, 1.0, 1.0, 1.0, 1.0, 1.0, 1.0, 1.0, 1.0, 1.0, 1.0, 1.0, 1.0, 1.0, 1.0, 1.0, 1.0, 1.0, 1.0, 1.0, 1.0, 1.0, 1.0, 1.0, 1.0, 1.0, 1.0, 1.0, 1.0, 1.0, 1.0, 1.0, 1.0, 1.0, 1.0, 1.0, 1.0, 1.0, 1.0, 1.0, 1.0, 1.0, 1.0, 1.0, 1.0, 1.0, 1.0, 1.0, 1.0, 1.0, 1.0, 1.0, 1.0, 1.0, 1.0, 1.0, 1.0, 1.0, 1.0, 1.0, 1.0, 1.0, 1.0, 1.0, 1.0, 1.0, 1.0, 1.0, 1.0, 1.0, 1.0, 1.0, 1.0, 1.0, 1.0, 1.0, 1.0, 1.0, 1.0, 1.0, 1.0, 1.0, 1.0, 1.0, 1.0, 1.0, 1.0, 1.0, 1.0, 1.0, 1.0, 1.0, 1.0, 1.0, 1.0, 1.0, 1.0, 1.0, 1.0, 1.0, 1.0, 1.0, 1.0, 1.0, 1.0, 1.0, 1.0, 1.0, 1.0, 1.0, 1.0, 1.0, 1.0, 1.0, 1.0, 1.0, 1.0, 1.0, 1.0, 1.0, 1.0, 1.0, 1.0, 1.0, 1.0, 1.0, 1.0, 1.0, 1.0, 1.0, 1.0, 1.0, 1.0, 1.0, 1.0, 1.0, 1.0, 1.0, 1.0, 1.0, 1.0, 1.0, 1.0, 1.0, 1.0, 1.0, 1.0, 1.0, 1.0, 1.0, 1.0, 1.0, 1.0, 1.0, 1.0, 1.0, 1.0, 1.0, 1.0, 1.0, 1.0, 1.0, 1.0, 1.0, 1.0, 1.0, 1.0, 1.0, 1.0, 1.0, 1.0, 1.0, 1.0, 1.0, 1.0, 1.0, 1.0, 1.0, 1.0, 1.0, 1.0, 1.0, 1.0, 1.0, 1.0, 1.0, 1.0, 1.0, 1.0, 1.0, 1.0, 1.0, 1.0, 1.0, 1.0, 1.0, 1.0, 1.0, 1.0, 1.0, 1.0, 1.0, 1.0, 1.0, 1.0, 1.0, 1.0, 1.0, 1.0, 1.0, 1.0, 1.0, 1.0, 1.0, 1.0, 1.0, 1.0, 1.0, 1.0, 1.0, 1.0, 1.0, 1.0, 1.0, 1.0, 1.0, 1.0, 1.0, 1.0, 1.0, 1.0, 1.0, 1.0, 1.0, 1.0, 1.0, 1.0, 1.0, 1.0, 1.0, 1.0, 1.0, 1.0, 1.0, 1.0, 1.0, 1.0, 1.0, 1.0, 1.0, 1.0, 1.0, 1.0, 1.0, 1.0, 1.0, 1.0, 1.0, 1.0, 1.0, 1.0, 1.0, 1.0, 1.0, 1.0, 1.0, 1.0, 1.0, 1.0, 1.0, 1.0, 1.0, 1.0, 1.0, 1.0, 1.0, 1.0, 1.0, 1.0, 1.0, 1.0, 1.0, 1.0, 1.0, 1.0, 1.0, 1.0, 1.0, 1.0, 1.0, 1.0, 1.0, 1.0, 1.0, 1.0, 1.0, 1.0, 1.0, 1.0, 1.0, 1.0, 1.0, 1.0, 1.0, 1.0, 1.0, 1.0, 1.0, 1.0, 1.0, 1.0, 1.0, 1.0, 1.0, 1.0, 1.0, 1.0, 1.0, 1.0, 1.0, 1.0, 1.0, 1.0, 1.0, 1.0, 1.0, 1.0, 1.0, 1.0, 1.0, 1.0, 1.0, 1.0, 1.0, 1.0, 1.0, 1.0, 1.0, 1.0, 1.0, 1.0, 1.0, 1.0, 1.0, 1.0, 1.0, 1.0, 1.0, 1.0, 1.0, 1.0, 1.0, 1.0, 1.0, 1.0, 1.0, 1.0, 1.0, 1.0, 1.0, 1.0, 1.0, 1.0, 1.0, 1.0, 1.0, 1.0, 1.0, 1.0, 1.0, 1.0, 1.0, 1.0, 1.0, 1.0, 1.0, 1.0, 1.0, 1.0, 1.0, 1.0, 1.0, 1.0, 1.0, 1.0, 1.0, 1.0, 1.0, 1.0, 1.0, 1.0, 1.0, 1.0, 1.0, 1.0, 1.0, 1.0, 1.0, 1.0, 1.0, 1.0, 1.0, 1.0, 1.0, 1.0, 1.0, 1.0, 1.0, 1.0, 1.0])
me_cylinder_002.use_remesh_preserve_volume = False
me_cylinder_002.use_remesh_preserve_attributes = False
me_cylinder_002.use_mirror_vertex_groups = False
me_cylinder_002.update()
me_cylinder_001 = bpy.data.meshes.new('Cylinder.001')
me_cylinder_001.from_pydata([(0.7071, 1.0, 0.7071), (0.9239, 1.0, 0.3827), (1.0, 1.0, -1.525e-07), (0.9239, 1.0, -0.3827), (0.7071, 1.0, -0.7071), (0.3827, 1.0, -0.9239), (1.51e-07, 1.0, -1.0), (-0.3827, 1.0, -0.9239), (-0.7071, 1.0, -0.7071), (-0.9239, 1.0, -0.3827), (-1.0, 1.0, -9.688e-08), (-0.9239, 1.0, 0.3827), (-0.7071, 1.0, 0.7071), (-0.3827, 1.0, 0.9239), (6.517e-07, 1.0, 1.0), (0.3827, 1.0, 0.9239), (0.7071, -1.0, 0.7071), (0.9239, -1.0, 0.3827), (1.0, -1.0, -1.488e-06), (0.9239, -1.0, -0.3827), (0.7071, -1.0, -0.7071), (0.3827, -1.0, -0.9239), (-1.931e-06, -1.0, -1.0), (-0.3827, -1.0, -0.9239), (-0.7071, -1.0, -0.7071), (-0.9239, -1.0, -0.3827), (-1.0, -1.0, 2.375e-06), (-0.9239, -1.0, 0.3827), (-0.7071, -1.0, 0.7071), (-0.3827, -1.0, 0.9239), (3.211e-06, -1.0, 1.0), (0.3827, -1.0, 0.9239), (0.0, 1.0, -1.088e-07), (0.0, -1.0, -1.962e-07)], [], [(32, 0, 1), (33, 17, 16), (32, 1, 2), (33, 18, 17), (32, 2, 3), (33, 19, 18), (32, 3, 4), (33, 20, 19), (32, 4, 5), (33, 21, 20), (32, 5, 6), (33, 22, 21), (32, 6, 7), (33, 23, 22), (32, 7, 8), (33, 24, 23), (32, 8, 9), (33, 25, 24), (32, 9, 10), (33, 26, 25), (32, 10, 11), (33, 27, 26), (32, 11, 12), (33, 28, 27), (32, 12, 13), (33, 29, 28), (32, 13, 14), (33, 30, 29), (32, 14, 15), (33, 31, 30), (15, 0, 32), (33, 16, 31), (0, 16, 17, 1), (1, 17, 18, 2), (2, 18, 19, 3), (3, 19, 20, 4), (4, 20, 21, 5), (5, 21, 22, 6), (6, 22, 23, 7), (7, 23, 24, 8), (8, 24, 25, 9), (9, 25, 26, 10), (10, 26, 27, 11), (11, 27, 28, 12), (12, 28, 29, 13), (13, 29, 30, 14), (14, 30, 31, 15), (16, 0, 15, 31)])
_uv = me_cylinder_001.uv_layers.new(name='UVMap')
_uv.uv.foreach_set('vector', [0.7502, 0.7533, 0.9239, 0.5796, 0.9772, 0.6593, 0.7472, 0.7502, 0.9712, 0.843, 0.9187, 0.9217, 0.7502, 0.7533, 0.9772, 0.6593, 0.9959, 0.7533, 0.7472, 0.7502, 0.9897, 0.7502, 0.9712, 0.843, 0.7502, 0.7533, 0.9959, 0.7533, 0.9772, 0.8473, 0.7472, 0.7502, 0.9712, 0.6574, 0.9897, 0.7502, 0.7502, 0.7533, 0.9772, 0.8473, 0.9239, 0.927, 0.7472, 0.7502, 0.9187, 0.5788, 0.9712, 0.6574, 0.7502, 0.7533, 0.9239, 0.927, 0.8443, 0.9803, 0.7472, 0.7502, 0.84, 0.5262, 0.9187, 0.5788, 0.7502, 0.7533, 0.8443, 0.9803, 0.7502, 0.999, 0.7472, 0.7502, 0.7472, 0.5078, 0.84, 0.5262, 0.7502, 0.7533, 0.7502, 0.999, 0.6562, 0.9803, 0.7472, 0.7502, 0.6544, 0.5262, 0.7472, 0.5078, 0.7502, 0.7533, 0.6562, 0.9803, 0.5765, 0.927, 0.7472, 0.7502, 0.5757, 0.5788, 0.6544, 0.5262, 0.7502, 0.7533, 0.5765, 0.927, 0.5233, 0.8473, 0.7472, 0.7502, 0.5232, 0.6574, 0.5757, 0.5788, 0.7502, 0.7533, 0.5233, 0.8473, 0.5046, 0.7533, 0.7472, 0.7502, 0.5047, 0.7502, 0.5232, 0.6574, 0.7502, 0.7533, 0.5046, 0.7533, 0.5233, 0.6593, 0.7472, 0.7502, 0.5232, 0.843, 0.5047, 0.7502, 0.7502, 0.7533, 0.5233, 0.6593, 0.5765, 0.5796, 0.7472, 0.7502, 0.5757, 0.9217, 0.5232, 0.843, 0.7502, 0.7533, 0.5765, 0.5796, 0.6562, 0.5263, 0.7472, 0.7502, 0.6544, 0.9743, 0.5757, 0.9217, 0.7502, 0.7533, 0.6562, 0.5263, 0.7502, 0.5076, 0.7472, 0.7502, 0.7472, 0.9927, 0.6544, 0.9743, 0.7502, 0.7533, 0.7502, 0.5076, 0.8443, 0.5263, 0.7472, 0.7502, 0.84, 0.9743, 0.7472, 0.9927, 0.8443, 0.5263, 0.9239, 0.5796, 0.7502, 0.7533, 0.7472, 0.7502, 0.9187, 0.9217, 0.84, 0.9743, 0.4316, 0.5068, 0.4316, 0.9885, 0.3991, 0.9885, 0.3991, 0.5068, 0.3991, 0.5068, 0.3991, 0.9885, 0.3666, 0.9885, 0.3666, 0.5068, 0.3666, 0.5068, 0.3666, 0.9885, 0.3341, 0.9885, 0.3341, 0.5068, 0.3341, 0.5068, 0.3341, 0.9885, 0.3016, 0.9885, 0.3016, 0.5068, 0.3016, 0.5068, 0.3016, 0.9885, 0.2691, 0.9885, 0.2691, 0.5068, 0.2691, 0.5068, 0.2691, 0.9885, 0.2366, 0.9885, 0.2366, 0.5068, 0.2366, 0.5068, 0.2366, 0.9885, 0.2041, 0.9885, 0.2041, 0.5068, 0.2041, 0.5068, 0.2041, 0.9885, 0.1716, 0.9885, 0.1716, 0.5068, 0.1716, 0.5068, 0.1716, 0.9885, 0.1391, 0.9885, 0.1391, 0.5068, 0.1391, 0.5068, 0.1391, 0.9885, 0.1066, 0.9885, 0.1066, 0.5068, 0.1066, 0.5068, 0.1066, 0.9885, 0.07405, 0.9885, 0.07405, 0.5068, 0.07405, 0.5068, 0.07405, 0.9885, 0.04155, 0.9885, 0.04155, 0.5068, 0.04155, 0.5068, 0.04155, 0.9885, 0.009052, 0.9885, 0.009051, 0.5068, 0.4269, 0.5074, 0.4269, 0.9878, 0.4632, 0.9878, 0.4632, 0.5074, 0.4966, 0.5068, 0.4966, 0.9885, 0.4641, 0.9885, 0.4641, 0.5068, 0.4316, 0.9885, 0.4316, 0.5068, 0.4641, 0.5068, 0.4641, 0.9885])
_ca = me_cylinder_001.color_attributes.new('Col', 'BYTE_COLOR', 'CORNER')
_ca.data.foreach_set('color', [1.0, 1.0, 1.0, 1.0, 1.0, 1.0, 1.0, 1.0, 1.0, 1.0, 1.0, 1.0, 1.0, 1.0, 1.0, 1.0, 1.0, 1.0, 1.0, 1.0, 1.0, 1.0, 1.0, 1.0, 1.0, 1.0, 1.0, 1.0, 1.0, 1.0, 1.0, 1.0, 1.0, 1.0, 1.0, 1.0, 1.0, 1.0, 1.0, 1.0, 1.0, 1.0, 1.0, 1.0, 1.0, 1.0, 1.0, 1.0, 1.0, 1.0, 1.0, 1.0, 1.0, 1.0, 1.0, 1.0, 1.0, 1.0, 1.0, 1.0, 1.0, 1.0, 1.0, 1.0, 1.0, 1.0, 1.0, 1.0, 1.0, 1.0, 1.0, 1.0, 1.0, 1.0, 1.0, 1.0, 1.0, 1.0, 1.0, 1.0, 1.0, 1.0, 1.0, 1.0, 1.0, 1.0, 1.0, 1.0, 1.0, 1.0, 1.0, 1.0, 1.0, 1.0, 1.0, 1.0, 1.0, 1.0, 1.0, 1.0, 1.0, 1.0, 1.0, 1.0, 1.0, 1.0, 1.0, 1.0, 1.0, 1.0, 1.0, 1.0, 1.0, 1.0, 1.0, 1.0, 1.0, 1.0, 1.0, 1.0, 1.0, 1.0, 1.0, 1.0, 1.0, 1.0, 1.0, 1.0, 1.0, 1.0, 1.0, 1.0, 1.0, 1.0, 1.0, 1.0, 1.0, 1.0, 1.0, 1.0, 1.0, 1.0, 1.0, 1.0, 1.0, 1.0, 1.0, 1.0, 1.0, 1.0, 1.0, 1.0, 1.0, 1.0, 1.0, 1.0, 1.0, 1.0, 1.0, 1.0, 1.0, 1.0, 1.0, 1.0, 1.0, 1.0, 1.0, 1.0, 1.0, 1.0, 1.0, 1.0, 1.0, 1.0, 1.0, 1.0, 1.0, 1.0, 1.0, 1.0, 1.0, 1.0, 1.0, 1.0, 1.0, 1.0, 1.0, 1.0, 1.0, 1.0, 1.0, 1.0, 1.0, 1.0, 1.0, 1.0, 1.0, 1.0, 1.0, 1.0, 1.0, 1.0, 1.0, 1.0, 1.0, 1.0, 1.0, 1.0, 1.0, 1.0, 1.0, 1.0, 1.0, 1.0, 1.0, 1.0, 1.0, 1.0, 1.0, 1.0, 1.0, 1.0, 1.0, 1.0, 1.0, 1.0, 1.0, 1.0, 1.0, 1.0, 1.0, 1.0, 1.0, 1.0, 1.0, 1.0, 1.0, 1.0, 1.0, 1.0, 1.0, 1.0, 1.0, 1.0, 1.0, 1.0, 1.0, 1.0, 1.0, 1.0, 1.0, 1.0, 1.0, 1.0, 1.0, 1.0, 1.0, 1.0, 1.0, 1.0, 1.0, 1.0, 1.0, 1.0, 1.0, 1.0, 1.0, 1.0, 1.0, 1.0, 1.0, 1.0, 1.0, 1.0, 1.0, 1.0, 1.0, 1.0, 1.0, 1.0, 1.0, 1.0, 1.0, 1.0, 1.0, 1.0, 1.0, 1.0, 1.0, 1.0, 1.0, 1.0, 1.0, 1.0, 1.0, 1.0, 1.0, 1.0, 1.0, 1.0, 1.0, 1.0, 1.0, 1.0, 1.0, 1.0, 1.0, 1.0, 1.0, 1.0, 1.0, 1.0, 1.0, 1.0, 1.0, 1.0, 1.0, 1.0, 1.0, 1.0, 1.0, 1.0, 1.0, 1.0, 1.0, 1.0, 1.0, 1.0, 1.0, 1.0, 1.0, 1.0, 1.0, 1.0, 1.0, 1.0, 1.0, 1.0, 1.0, 1.0, 1.0, 1.0, 1.0, 1.0, 1.0, 1.0, 1.0, 1.0, 1.0, 1.0, 1.0, 1.0, 1.0, 1.0, 1.0, 1.0, 1.0, 1.0, 1.0, 1.0, 1.0, 1.0, 1.0, 1.0, 1.0, 1.0, 1.0, 1.0, 1.0, 1.0, 1.0, 1.0, 1.0, 1.0, 1.0, 1.0, 1.0, 1.0, 1.0, 1.0, 1.0, 1.0, 1.0, 1.0, 1.0, 1.0, 1.0, 1.0, 1.0, 1.0, 1.0, 1.0, 1.0, 1.0, 1.0, 1.0, 1.0, 1.0, 1.0, 1.0, 1.0, 1.0, 1.0, 1.0, 1.0, 1.0, 1.0, 1.0, 1.0, 1.0, 1.0, 1.0, 1.0, 1.0, 1.0, 1.0, 1.0, 1.0, 1.0, 1.0, 1.0, 1.0, 1.0, 1.0, 1.0, 1.0, 1.0, 1.0, 1.0, 1.0, 1.0, 1.0, 1.0, 1.0, 1.0, 1.0, 1.0, 1.0, 1.0, 1.0, 1.0, 1.0, 1.0, 1.0, 1.0, 1.0, 1.0, 1.0, 1.0, 1.0, 1.0, 1.0, 1.0, 1.0, 1.0, 1.0, 1.0, 1.0, 1.0, 1.0, 1.0, 1.0, 1.0, 1.0, 1.0, 1.0, 1.0, 1.0, 1.0, 1.0, 1.0, 1.0, 1.0, 1.0, 1.0, 1.0, 1.0, 1.0, 1.0, 1.0, 1.0, 1.0, 1.0, 1.0, 1.0, 1.0, 1.0, 1.0, 1.0, 1.0, 1.0, 1.0, 1.0, 1.0, 1.0, 1.0, 1.0, 1.0, 1.0, 1.0, 1.0, 1.0, 1.0, 1.0, 1.0, 1.0, 1.0, 1.0, 1.0, 1.0, 1.0, 1.0, 1.0, 1.0, 1.0, 1.0, 1.0, 1.0, 1.0, 1.0, 1.0, 1.0, 1.0, 1.0, 1.0, 1.0, 1.0, 1.0, 1.0, 1.0, 1.0, 1.0, 1.0, 1.0, 1.0, 1.0, 1.0, 1.0, 1.0, 1.0, 1.0, 1.0, 1.0, 1.0, 1.0, 1.0, 1.0, 1.0, 1.0, 1.0, 1.0, 1.0, 1.0, 1.0, 1.0, 1.0, 1.0, 1.0, 1.0, 1.0, 1.0, 1.0, 1.0, 1.0, 1.0, 1.0, 1.0, 1.0, 1.0, 1.0, 1.0, 1.0, 1.0, 1.0, 1.0, 1.0, 1.0, 1.0, 1.0, 1.0, 1.0, 1.0, 1.0, 1.0, 1.0, 1.0, 1.0, 1.0, 1.0, 1.0, 1.0, 1.0, 1.0, 1.0, 1.0, 1.0, 1.0, 1.0, 1.0, 1.0, 1.0, 1.0, 1.0, 1.0, 1.0, 1.0, 1.0, 1.0, 1.0, 1.0, 1.0, 1.0, 1.0, 1.0, 1.0, 1.0, 1.0, 1.0, 1.0, 1.0, 1.0, 1.0, 1.0, 1.0, 1.0, 1.0, 1.0, 1.0, 1.0, 1.0, 1.0, 1.0, 1.0, 1.0, 1.0, 1.0, 1.0, 1.0, 1.0, 1.0])
me_cylinder_001.use_remesh_preserve_volume = False
me_cylinder_001.use_remesh_preserve_attributes = False
me_cylinder_001.use_mirror_vertex_groups = False
me_cylinder_001.update()
me_cylinder = bpy.data.meshes.new('Cylinder')
me_cylinder.from_pydata([(0.7071, 1.0, 0.7071), (0.9239, 1.0, 0.3827), (1.0, 1.0, -1.525e-07), (0.9239, 1.0, -0.3827), (0.7071, 1.0, -0.7071), (0.3827, 1.0, -0.9239), (1.51e-07, 1.0, -1.0), (-0.3827, 1.0, -0.9239), (-0.7071, 1.0, -0.7071), (-0.9239, 1.0, -0.3827), (-1.0, 1.0, -9.688e-08), (-0.9239, 1.0, 0.3827), (-0.7071, 1.0, 0.7071), (-0.3827, 1.0, 0.9239), (6.517e-07, 1.0, 1.0), (0.3827, 1.0, 0.9239), (0.7071, -1.0, 0.7071), (0.9239, -1.0, 0.3827), (1.0, -1.0, -1.488e-06), (0.9239, -1.0, -0.3827), (0.7071, -1.0, -0.7071), (0.3827, -1.0, -0.9239), (-1.931e-06, -1.0, -1.0), (-0.3827, -1.0, -0.9239), (-0.7071, -1.0, -0.7071), (-0.9239, -1.0, -0.3827), (-1.0, -1.0, 2.375e-06), (-0.9239, -1.0, 0.3827), (-0.7071, -1.0, 0.7071), (-0.3827, -1.0, 0.9239), (3.211e-06, -1.0, 1.0), (0.3827, -1.0, 0.9239), (0.0, 1.0, -1.088e-07), (0.0, -1.0, -1.962e-07)], [], [(32, 0, 1), (33, 17, 16), (32, 1, 2), (33, 18, 17), (32, 2, 3), (33, 19, 18), (32, 3, 4), (33, 20, 19), (32, 4, 5), (33, 21, 20), (32, 5, 6), (33, 22, 21), (32, 6, 7), (33, 23, 22), (32, 7, 8), (33, 24, 23), (32, 8, 9), (33, 25, 24), (32, 9, 10), (33, 26, 25), (32, 10, 11), (33, 27, 26), (32, 11, 12), (33, 28, 27), (32, 12, 13), (33, 29, 28), (32, 13, 14), (33, 30, 29), (32, 14, 15), (33, 31, 30), (15, 0, 32), (33, 16, 31), (0, 16, 17, 1), (1, 17, 18, 2), (2, 18, 19, 3), (3, 19, 20, 4), (4, 20, 21, 5), (5, 21, 22, 6), (6, 22, 23, 7), (7, 23, 24, 8), (8, 24, 25, 9), (9, 25, 26, 10), (10, 26, 27, 11), (11, 27, 28, 12), (12, 28, 29, 13), (13, 29, 30, 14), (14, 30, 31, 15), (16, 0, 15, 31)])
_uv = me_cylinder.uv_layers.new(name='UVMap')
_uv.uv.foreach_set('vector', [0.7502, 0.7533, 0.9239, 0.5796, 0.9772, 0.6593, 0.7472, 0.7502, 0.9712, 0.843, 0.9187, 0.9217, 0.7502, 0.7533, 0.9772, 0.6593, 0.9959, 0.7533, 0.7472, 0.7502, 0.9897, 0.7502, 0.9712, 0.843, 0.7502, 0.7533, 0.9959, 0.7533, 0.9772, 0.8473, 0.7472, 0.7502, 0.9712, 0.6574, 0.9897, 0.7502, 0.7502, 0.7533, 0.9772, 0.8473, 0.9239, 0.927, 0.7472, 0.7502, 0.9187, 0.5788, 0.9712, 0.6574, 0.7502, 0.7533, 0.9239, 0.927, 0.8443, 0.9803, 0.7472, 0.7502, 0.84, 0.5262, 0.9187, 0.5788, 0.7502, 0.7533, 0.8443, 0.9803, 0.7502, 0.999, 0.7472, 0.7502, 0.7472, 0.5078, 0.84, 0.5262, 0.7502, 0.7533, 0.7502, 0.999, 0.6562, 0.9803, 0.7472, 0.7502, 0.6544, 0.5262, 0.7472, 0.5078, 0.7502, 0.7533, 0.6562, 0.9803, 0.5765, 0.927, 0.7472, 0.7502, 0.5757, 0.5788, 0.6544, 0.5262, 0.7502, 0.7533, 0.5765, 0.927, 0.5233, 0.8473, 0.7472, 0.7502, 0.5232, 0.6574, 0.5757, 0.5788, 0.7502, 0.7533, 0.5233, 0.8473, 0.5046, 0.7533, 0.7472, 0.7502, 0.5047, 0.7502, 0.5232, 0.6574, 0.7502, 0.7533, 0.5046, 0.7533, 0.5233, 0.6593, 0.7472, 0.7502, 0.5232, 0.843, 0.5047, 0.7502, 0.7502, 0.7533, 0.5233, 0.6593, 0.5765, 0.5796, 0.7472, 0.7502, 0.5757, 0.9217, 0.5232, 0.843, 0.7502, 0.7533, 0.5765, 0.5796, 0.6562, 0.5263, 0.7472, 0.7502, 0.6544, 0.9743, 0.5757, 0.9217, 0.7502, 0.7533, 0.6562, 0.5263, 0.7502, 0.5076, 0.7472, 0.7502, 0.7472, 0.9927, 0.6544, 0.9743, 0.7502, 0.7533, 0.7502, 0.5076, 0.8443, 0.5263, 0.7472, 0.7502, 0.84, 0.9743, 0.7472, 0.9927, 0.8443, 0.5263, 0.9239, 0.5796, 0.7502, 0.7533, 0.7472, 0.7502, 0.9187, 0.9217, 0.84, 0.9743, 0.4316, 0.5068, 0.4316, 0.9885, 0.3991, 0.9885, 0.3991, 0.5068, 0.3991, 0.5068, 0.3991, 0.9885, 0.3666, 0.9885, 0.3666, 0.5068, 0.3666, 0.5068, 0.3666, 0.9885, 0.3341, 0.9885, 0.3341, 0.5068, 0.3341, 0.5068, 0.3341, 0.9885, 0.3016, 0.9885, 0.3016, 0.5068, 0.3016, 0.5068, 0.3016, 0.9885, 0.2691, 0.9885, 0.2691, 0.5068, 0.2691, 0.5068, 0.2691, 0.9885, 0.2366, 0.9885, 0.2366, 0.5068, 0.2366, 0.5068, 0.2366, 0.9885, 0.2041, 0.9885, 0.2041, 0.5068, 0.2041, 0.5068, 0.2041, 0.9885, 0.1716, 0.9885, 0.1716, 0.5068, 0.1716, 0.5068, 0.1716, 0.9885, 0.1391, 0.9885, 0.1391, 0.5068, 0.1391, 0.5068, 0.1391, 0.9885, 0.1066, 0.9885, 0.1066, 0.5068, 0.1066, 0.5068, 0.1066, 0.9885, 0.07405, 0.9885, 0.07405, 0.5068, 0.07405, 0.5068, 0.07405, 0.9885, 0.04155, 0.9885, 0.04155, 0.5068, 0.04155, 0.5068, 0.04155, 0.9885, 0.009052, 0.9885, 0.009051, 0.5068, 0.4269, 0.5074, 0.4269, 0.9878, 0.4632, 0.9878, 0.4632, 0.5074, 0.4966, 0.5068, 0.4966, 0.9885, 0.4641, 0.9885, 0.4641, 0.5068, 0.4316, 0.9885, 0.4316, 0.5068, 0.4641, 0.5068, 0.4641, 0.9885])
_ca = me_cylinder.color_attributes.new('Col', 'BYTE_COLOR', 'CORNER')
_ca.data.foreach_set('color', [1.0, 1.0, 1.0, 1.0, 1.0, 1.0, 1.0, 1.0, 1.0, 1.0, 1.0, 1.0, 1.0, 1.0, 1.0, 1.0, 1.0, 1.0, 1.0, 1.0, 1.0, 1.0, 1.0, 1.0, 1.0, 1.0, 1.0, 1.0, 1.0, 1.0, 1.0, 1.0, 1.0, 1.0, 1.0, 1.0, 1.0, 1.0, 1.0, 1.0, 1.0, 1.0, 1.0, 1.0, 1.0, 1.0, 1.0, 1.0, 1.0, 1.0, 1.0, 1.0, 1.0, 1.0, 1.0, 1.0, 1.0, 1.0, 1.0, 1.0, 1.0, 1.0, 1.0, 1.0, 1.0, 1.0, 1.0, 1.0, 1.0, 1.0, 1.0, 1.0, 1.0, 1.0, 1.0, 1.0, 1.0, 1.0, 1.0, 1.0, 1.0, 1.0, 1.0, 1.0, 1.0, 1.0, 1.0, 1.0, 1.0, 1.0, 1.0, 1.0, 1.0, 1.0, 1.0, 1.0, 1.0, 1.0, 1.0, 1.0, 1.0, 1.0, 1.0, 1.0, 1.0, 1.0, 1.0, 1.0, 1.0, 1.0, 1.0, 1.0, 1.0, 1.0, 1.0, 1.0, 1.0, 1.0, 1.0, 1.0, 1.0, 1.0, 1.0, 1.0, 1.0, 1.0, 1.0, 1.0, 1.0, 1.0, 1.0, 1.0, 1.0, 1.0, 1.0, 1.0, 1.0, 1.0, 1.0, 1.0, 1.0, 1.0, 1.0, 1.0, 1.0, 1.0, 1.0, 1.0, 1.0, 1.0, 1.0, 1.0, 1.0, 1.0, 1.0, 1.0, 1.0, 1.0, 1.0, 1.0, 1.0, 1.0, 1.0, 1.0, 1.0, 1.0, 1.0, 1.0, 1.0, 1.0, 1.0, 1.0, 1.0, 1.0, 1.0, 1.0, 1.0, 1.0, 1.0, 1.0, 1.0, 1.0, 1.0, 1.0, 1.0, 1.0, 1.0, 1.0, 1.0, 1.0, 1.0, 1.0, 1.0, 1.0, 1.0, 1.0, 1.0, 1.0, 1.0, 1.0, 1.0, 1.0, 1.0, 1.0, 1.0, 1.0, 1.0, 1.0, 1.0, 1.0, 1.0, 1.0, 1.0, 1.0, 1.0, 1.0, 1.0, 1.0, 1.0, 1.0, 1.0, 1.0, 1.0, 1.0, 1.0, 1.0, 1.0, 1.0, 1.0, 1.0, 1.0, 1.0, 1.0, 1.0, 1.0, 1.0, 1.0, 1.0, 1.0, 1.0, 1.0, 1.0, 1.0, 1.0, 1.0, 1.0, 1.0, 1.0, 1.0, 1.0, 1.0, 1.0, 1.0, 1.0, 1.0, 1.0, 1.0, 1.0, 1.0, 1.0, 1.0, 1.0, 1.0, 1.0, 1.0, 1.0, 1.0, 1.0, 1.0, 1.0, 1.0, 1.0, 1.0, 1.0, 1.0, 1.0, 1.0, 1.0, 1.0, 1.0, 1.0, 1.0, 1.0, 1.0, 1.0, 1.0, 1.0, 1.0, 1.0, 1.0, 1.0, 1.0, 1.0, 1.0, 1.0, 1.0, 1.0, 1.0, 1.0, 1.0, 1.0, 1.0, 1.0, 1.0, 1.0, 1.0, 1.0, 1.0, 1.0, 1.0, 1.0, 1.0, 1.0, 1.0, 1.0, 1.0, 1.0, 1.0, 1.0, 1.0, 1.0, 1.0, 1.0, 1.0, 1.0, 1.0, 1.0, 1.0, 1.0, 1.0, 1.0, 1.0, 1.0, 1.0, 1.0, 1.0, 1.0, 1.0, 1.0, 1.0, 1.0, 1.0, 1.0, 1.0, 1.0, 1.0, 1.0, 1.0, 1.0, 1.0, 1.0, 1.0, 1.0, 1.0, 1.0, 1.0, 1.0, 1.0, 1.0, 1.0, 1.0, 1.0, 1.0, 1.0, 1.0, 1.0, 1.0, 1.0, 1.0, 1.0, 1.0, 1.0, 1.0, 1.0, 1.0, 1.0, 1.0, 1.0, 1.0, 1.0, 1.0, 1.0, 1.0, 1.0, 1.0, 1.0, 1.0, 1.0, 1.0, 1.0, 1.0, 1.0, 1.0, 1.0, 1.0, 1.0, 1.0, 1.0, 1.0, 1.0, 1.0, 1.0, 1.0, 1.0, 1.0, 1.0, 1.0, 1.0, 1.0, 1.0, 1.0, 1.0, 1.0, 1.0, 1.0, 1.0, 1.0, 1.0, 1.0, 1.0, 1.0, 1.0, 1.0, 1.0, 1.0, 1.0, 1.0, 1.0, 1.0, 1.0, 1.0, 1.0, 1.0, 1.0, 1.0, 1.0, 1.0, 1.0, 1.0, 1.0, 1.0, 1.0, 1.0, 1.0, 1.0, 1.0, 1.0, 1.0, 1.0, 1.0, 1.0, 1.0, 1.0, 1.0, 1.0, 1.0, 1.0, 1.0, 1.0, 1.0, 1.0, 1.0, 1.0, 1.0, 1.0, 1.0, 1.0, 1.0, 1.0, 1.0, 1.0, 1.0, 1.0, 1.0, 1.0, 1.0, 1.0, 1.0, 1.0, 1.0, 1.0, 1.0, 1.0, 1.0, 1.0, 1.0, 1.0, 1.0, 1.0, 1.0, 1.0, 1.0, 1.0, 1.0, 1.0, 1.0, 1.0, 1.0, 1.0, 1.0, 1.0, 1.0, 1.0, 1.0, 1.0, 1.0, 1.0, 1.0, 1.0, 1.0, 1.0, 1.0, 1.0, 1.0, 1.0, 1.0, 1.0, 1.0, 1.0, 1.0, 1.0, 1.0, 1.0, 1.0, 1.0, 1.0, 1.0, 1.0, 1.0, 1.0, 1.0, 1.0, 1.0, 1.0, 1.0, 1.0, 1.0, 1.0, 1.0, 1.0, 1.0, 1.0, 1.0, 1.0, 1.0, 1.0, 1.0, 1.0, 1.0, 1.0, 1.0, 1.0, 1.0, 1.0, 1.0, 1.0, 1.0, 1.0, 1.0, 1.0, 1.0, 1.0, 1.0, 1.0, 1.0, 1.0, 1.0, 1.0, 1.0, 1.0, 1.0, 1.0, 1.0, 1.0, 1.0, 1.0, 1.0, 1.0, 1.0, 1.0, 1.0, 1.0, 1.0, 1.0, 1.0, 1.0, 1.0, 1.0, 1.0, 1.0, 1.0, 1.0, 1.0, 1.0, 1.0, 1.0, 1.0, 1.0, 1.0, 1.0, 1.0, 1.0, 1.0, 1.0, 1.0, 1.0, 1.0, 1.0, 1.0, 1.0, 1.0, 1.0, 1.0, 1.0, 1.0, 1.0, 1.0, 1.0, 1.0, 1.0, 1.0, 1.0, 1.0, 1.0, 1.0, 1.0, 1.0, 1.0, 1.0, 1.0, 1.0, 1.0, 1.0, 1.0, 1.0, 1.0, 1.0, 1.0, 1.0, 1.0])
me_cylinder.use_remesh_preserve_volume = False
me_cylinder.use_remesh_preserve_attributes = False
me_cylinder.use_mirror_vertex_groups = False
me_cylinder.update()

# ---- objects
ob_cylinder_007 = bpy.data.objects.new('Cylinder.007', me_cylinder_007)
ob_cylinder_006 = bpy.data.objects.new('Cylinder.006', me_cylinder_006)
ob_cylinder_005 = bpy.data.objects.new('Cylinder.005', me_cylinder_005)
ob_cylinder_004 = bpy.data.objects.new('Cylinder.004', me_cylinder_004)
ob_cylinder_003 = bpy.data.objects.new('Cylinder.003', me_cylinder_003)
ob_cylinder_002 = bpy.data.objects.new('Cylinder.002', me_cylinder_002)
ob_cylinder_001 = bpy.data.objects.new('Cylinder.001', me_cylinder_001)
ob_cylinder = bpy.data.objects.new('Cylinder', me_cylinder)

# ---- transforms, parenting, visibility, modifiers, constraints
ob_cylinder_007.location = (2.686, 3.926, -0.8346)
ob_cylinder_007.scale = (0.8, 0.3333, 0.3333)
ob_cylinder_007.lock_rotations_4d = False
ob_cylinder_007.empty_display_type = 'ARROWS'
ob_cylinder_007.color = (0.0, 0.0, 0.0, 1.0)
ob_cylinder_007.lineart.crease_threshold = 0.0
ob_cylinder_006.location = (2.686, -3.594, -0.9191)
ob_cylinder_006.scale = (0.8, 0.3333, 0.3333)
ob_cylinder_006.lock_rotations_4d = False
ob_cylinder_006.empty_display_type = 'ARROWS'
ob_cylinder_006.color = (0.0, 0.0, 0.0, 1.0)
ob_cylinder_006.lineart.crease_threshold = 0.0
ob_cylinder_005.location = (2.686, -3.594, 0.9287)
ob_cylinder_005.scale = (0.8, 0.3333, 0.3333)
ob_cylinder_005.lock_rotations_4d = False
ob_cylinder_005.empty_display_type = 'ARROWS'
ob_cylinder_005.color = (0.0, 0.0, 0.0, 1.0)
ob_cylinder_005.lineart.crease_threshold = 0.0
ob_cylinder_004.location = (2.686, 3.926, 0.9287)
ob_cylinder_004.scale = (0.8, 0.3333, 0.3333)
ob_cylinder_004.lock_rotations_4d = False
ob_cylinder_004.empty_display_type = 'ARROWS'
ob_cylinder_004.color = (0.0, 0.0, 0.0, 1.0)
ob_cylinder_004.lineart.crease_threshold = 0.0
ob_cylinder_003.location = (5.118, 0.0, 0.0)
ob_cylinder_003.scale = (0.75, 5.0, 0.75)
ob_cylinder_003.lock_rotations_4d = False
ob_cylinder_003.empty_display_type = 'ARROWS'
ob_cylinder_003.color = (0.0, 0.0, 0.0, 1.0)
ob_cylinder_003.lineart.crease_threshold = 0.0
ob_cylinder_002.location = (3.4, 0.0, 0.0)
ob_cylinder_002.scale = (0.75, 5.0, 0.75)
ob_cylinder_002.lock_rotations_4d = False
ob_cylinder_002.empty_display_type = 'ARROWS'
ob_cylinder_002.color = (0.0, 0.0, 0.0, 1.0)
ob_cylinder_002.lineart.crease_threshold = 0.0
ob_cylinder_001.location = (1.682, 0.0, 0.0)
ob_cylinder_001.scale = (0.75, 5.0, 0.75)
ob_cylinder_001.lock_rotations_4d = False
ob_cylinder_001.empty_display_type = 'ARROWS'
ob_cylinder_001.color = (0.0, 0.0, 0.0, 1.0)
ob_cylinder_001.lineart.crease_threshold = 0.0
ob_cylinder.location = (0.0, 0.0, 0.0)
ob_cylinder.scale = (0.75, 5.0, 0.75)
ob_cylinder.lock_rotations_4d = False
ob_cylinder.empty_display_type = 'ARROWS'
ob_cylinder.color = (0.0, 0.0, 0.0, 1.0)
ob_cylinder.lineart.crease_threshold = 0.0

# ---- collection membership
col_collection_1.objects.link(ob_cylinder_007)
col_collection_1.objects.link(ob_cylinder_006)
col_collection_1.objects.link(ob_cylinder_005)
col_collection_1.objects.link(ob_cylinder_004)
col_collection_1.objects.link(ob_cylinder_003)
col_collection_1.objects.link(ob_cylinder_002)
col_collection_1.objects.link(ob_cylinder_001)
col_collection_1.objects.link(ob_cylinder)

# ---- scene / render settings (as saved in the file)
scene.frame_start = 1; scene.frame_end = 250; scene.frame_set(1)
scene.render.engine = 'BLENDER_EEVEE_NEXT'
scene.render.image_settings.file_format = 'JPEG'
scene.render.image_settings.color_mode = 'RGB'
scene.render.image_settings.compression = 90
scene.render.resolution_x = 800
scene.render.resolution_y = 600
scene.render.pixel_aspect_x = 100.0
scene.render.pixel_aspect_y = 100.0
scene.render.fps = 25
scene.render.dither_intensity = 0.0
scene.render.use_compositing = False
scene.render.use_sequencer = False
scene.render.bake_bias = 0.0
scene.render.use_stamp_time = False
scene.render.use_stamp_date = False
scene.render.use_stamp_frame = False
scene.render.use_stamp_camera = False
scene.render.use_stamp_scene = False
scene.render.use_stamp_filename = False
scene.render.use_stamp_render_time = False
scene.render.stamp_font_size = 0
scene.cycles.use_denoising = False
scene.cycles.samples = 10
scene.cycles.sampling_pattern = 'TABULATED_SOBOL'
scene.cycles.light_sampling_threshold = 0.0
scene.cycles.use_adaptive_sampling = False
scene.cycles.use_light_tree = False
scene.cycles.blur_glossy = 0.0
scene.cycles.volume_bounces = 1
scene.cycles.pixel_filter_type = 'GAUSSIAN'
scene.cycles.sample_clamp_indirect = 0.0
scene.view_settings.view_transform = 'Raw'
bpy.context.view_layer.update()

# ---- added for rendering (the .blend has no active camera): camera
cam_auto = bpy.data.cameras.new('AutoCamera')
cam_auto.lens = 50.0
cam_auto.sensor_width = 36.0
cam_auto.clip_end = 1000.0
ob_auto_camera = bpy.data.objects.new('AutoCamera', cam_auto)
scene.collection.objects.link(ob_auto_camera)
ob_auto_camera.location = (14.7321, -14.4553, 9.64169)
ob_auto_camera.rotation_euler = (1.09748, -7.21219e-08, 0.694738)
scene.camera = ob_auto_camera
bpy.context.view_layer.update()
